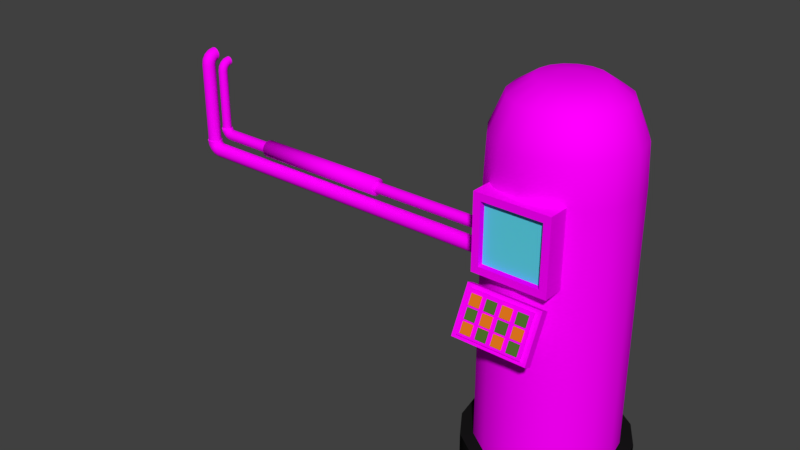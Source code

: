 # Source: wall_pipes1.blend  (saved by Blender 2.78.0; exported with 4.5.12 LTS)
import bpy
from mathutils import Matrix  # noqa: F401  (used for matrix-valued properties, if any)

bpy.ops.wm.read_factory_settings(use_empty=True)
scene = bpy.context.scene
scene.name = 'Scene'

# ---- collections
col_collection_1 = bpy.data.collections.new('Collection 1'); scene.collection.children.link(col_collection_1)

# ---- images (referenced by path relative to the original .blend; pixels are not part of the script)
import os
ASSET_DIR = os.environ.get("B2B_ASSET_DIR", "")  # directory of the original .blend (textures are referenced by path, not embedded)
HERE = os.path.dirname(os.path.abspath(__file__))  # packed textures are extracted next to this script under _unpacked/

def load_image(name, relpath, width, height, colorspace="sRGB"):
    """Load a texture the original file referenced (path relative to the .blend, or extracted next to this script)."""
    p = next((c for c in (os.path.join(HERE, relpath), os.path.join(ASSET_DIR, relpath)) if relpath and os.path.exists(c)), "")
    if p:
        img = bpy.data.images.load(p, check_existing=True)
        img.name = name
    else:  # same state as the original file: an image datablock whose file is absent (Cycles renders it pink)
        img = bpy.data.images.new(name, width, height)
        img.source = "FILE"
        img.filepath = "//" + (relpath or name)
    img.colorspace_settings.name = colorspace
    return img
img_metal_texture_4_jpg = load_image('Metal texture 4.jpg', 'Metal texture 4.jpg', 1024, 1024, 'sRGB')
img_metal_texture_3_jpg = load_image('Metal texture 3.jpg', 'Metal texture 3.jpg', 1024, 1024, 'sRGB')

# ---- materials (node trees are filled in below, after node groups)
mat_pot2 = bpy.data.materials.new('POT2')
mat_pot2.alpha_threshold = 0.0
mat_pot2.roughness = 0.5
mat_orange = bpy.data.materials.new('Orange')
mat_orange.alpha_threshold = 0.0
mat_orange.roughness = 0.5
mat_blue_glow = bpy.data.materials.new('Blue glow')
mat_blue_glow.alpha_threshold = 0.0
mat_blue_glow.roughness = 0.5
mat_metal_4 = bpy.data.materials.new('metal 4')
mat_metal_4.alpha_threshold = 0.0
mat_metal_4.roughness = 0.5
mat_black_metal = bpy.data.materials.new('Black Metal')
mat_black_metal.alpha_threshold = 0.0
mat_black_metal.roughness = 0.5
mat_metal_3 = bpy.data.materials.new('metal 3')
mat_metal_3.alpha_threshold = 0.0
mat_metal_3.roughness = 0.5

# ---- node groups
ng_auto_smooth = bpy.data.node_groups.new('Auto Smooth', 'GeometryNodeTree')
_s = ng_auto_smooth.interface.new_socket(name='Geometry', in_out='OUTPUT', socket_type='NodeSocketGeometry')
_s = ng_auto_smooth.interface.new_socket(name='Geometry', in_out='INPUT', socket_type='NodeSocketGeometry')
_s = ng_auto_smooth.interface.new_socket(name='Angle', in_out='INPUT', socket_type='NodeSocketFloat')
_s.subtype = 'ANGLE'
_s.min_value = 0.0
_s.max_value = 3.142
ng_auto_smooth.is_modifier = True
_N = ng_auto_smooth.nodes; _L = ng_auto_smooth.links
n0 = _N.new('NodeGroupOutput'); n0.name = 'Group Output'; n0.location = (480, -100)
n1 = _N.new('NodeGroupInput'); n1.name = 'Group Input'; n1.location = (-420, -300)
n2 = _N.new('NodeGroupInput'); n2.name = 'Group Input.001'; n2.location = (-60, -100)
n3 = _N.new('GeometryNodeSetShadeSmooth'); n3.name = 'Set Shade Smooth'; n3.location = (120, -100)
n3.domain = 'EDGE'
n4 = _N.new('GeometryNodeSetShadeSmooth'); n4.name = 'Set Shade Smooth.001'; n4.location = (300, -100)
n5 = _N.new('GeometryNodeInputMeshEdgeAngle'); n5.name = 'Edge Angle'; n5.location = (-420, -220)
n6 = _N.new('GeometryNodeInputEdgeSmooth'); n6.name = 'Is Edge Smooth'; n6.location = (-60, -160)
n7 = _N.new('GeometryNodeInputShadeSmooth'); n7.name = 'Is Face Smooth'; n7.location = (-240, -340)
n8 = _N.new('FunctionNodeBooleanMath'); n8.name = 'Boolean Math'; n8.location = (-60, -220)
n9 = _N.new('FunctionNodeCompare'); n9.name = 'Compare'; n9.location = (-240, -180)
n9.operation = 'LESS_EQUAL'
_L.new(n5.outputs[0], n9.inputs[0])
_L.new(n4.outputs[0], n0.inputs[0])
_L.new(n1.outputs[1], n9.inputs[1])
_L.new(n9.outputs[0], n8.inputs[0])
_L.new(n7.outputs[0], n8.inputs[1])
_L.new(n2.outputs[0], n3.inputs[0])
_L.new(n6.outputs[0], n3.inputs[1])
_L.new(n3.outputs[0], n4.inputs[0])
_L.new(n8.outputs[0], n3.inputs[2])
n0.is_active_output = True

# ---- material node trees
mat_pot2.use_nodes = True; mat_pot2.node_tree.nodes.clear()
_N = mat_pot2.node_tree.nodes; _L = mat_pot2.node_tree.links
n0 = _N.new('ShaderNodeOutputMaterial'); n0.name = 'Material Output'; n0.location = (300, 300)
n1 = _N.new('ShaderNodeBsdfDiffuse'); n1.name = 'Diffuse BSDF'; n1.location = (10, 300)
n1.inputs[0].default_value = (0.08296, 0.1789, 0.02662, 1.0)
_L.new(n1.outputs[0], n0.inputs[0])
n0.is_active_output = True
mat_orange.use_nodes = True; mat_orange.node_tree.nodes.clear()
_N = mat_orange.node_tree.nodes; _L = mat_orange.node_tree.links
n0 = _N.new('ShaderNodeOutputMaterial'); n0.name = 'Material Output'; n0.location = (300, 300)
n1 = _N.new('ShaderNodeBsdfDiffuse'); n1.name = 'Diffuse BSDF'; n1.location = (10, 300)
n1.inputs[0].default_value = (0.8, 0.1933, 0.01291, 1.0)
_L.new(n1.outputs[0], n0.inputs[0])
n0.is_active_output = True
mat_blue_glow.use_nodes = True; mat_blue_glow.node_tree.nodes.clear()
_N = mat_blue_glow.node_tree.nodes; _L = mat_blue_glow.node_tree.links
n0 = _N.new('ShaderNodeOutputMaterial'); n0.name = 'Material Output'; n0.location = (300, 300)
n1 = _N.new('ShaderNodeBsdfDiffuse'); n1.name = 'Diffuse BSDF'; n1.location = (10, 300)
n1.inputs[0].default_value = (0.1051, 0.6683, 0.8, 1.0)
_L.new(n1.outputs[0], n0.inputs[0])
n0.is_active_output = True
mat_metal_4.use_nodes = True; mat_metal_4.node_tree.nodes.clear()
_N = mat_metal_4.node_tree.nodes; _L = mat_metal_4.node_tree.links
n0 = _N.new('ShaderNodeOutputMaterial'); n0.name = 'Material Output'; n0.location = (300, 300)
n1 = _N.new('ShaderNodeBsdfDiffuse'); n1.name = 'Diffuse BSDF'; n1.location = (10, 300)
n2 = _N.new('ShaderNodeTexImage'); n2.name = 'Image Texture'; n2.location = (-180, 300)
n2.width = 140
n2.image = img_metal_texture_4_jpg
_L.new(n1.outputs[0], n0.inputs[0])
_L.new(n2.outputs[0], n1.inputs[0])
n0.is_active_output = True
mat_black_metal.use_nodes = True; mat_black_metal.node_tree.nodes.clear()
_N = mat_black_metal.node_tree.nodes; _L = mat_black_metal.node_tree.links
n0 = _N.new('ShaderNodeOutputMaterial'); n0.name = 'Material Output'; n0.location = (300, 300)
n1 = _N.new('ShaderNodeBsdfDiffuse'); n1.name = 'Diffuse BSDF'; n1.location = (10, 300)
n1.inputs[0].default_value = (0.009018, 0.009018, 0.009018, 1.0)
_L.new(n1.outputs[0], n0.inputs[0])
n0.is_active_output = True
mat_metal_3.use_nodes = True; mat_metal_3.node_tree.nodes.clear()
_N = mat_metal_3.node_tree.nodes; _L = mat_metal_3.node_tree.links
n0 = _N.new('ShaderNodeOutputMaterial'); n0.name = 'Material Output'; n0.location = (300, 300)
n1 = _N.new('ShaderNodeBsdfDiffuse'); n1.name = 'Diffuse BSDF'; n1.location = (10, 300)
n2 = _N.new('ShaderNodeTexImage'); n2.name = 'Image Texture'; n2.location = (-180, 300)
n2.width = 140
n2.image = img_metal_texture_3_jpg
_L.new(n1.outputs[0], n0.inputs[0])
_L.new(n2.outputs[0], n1.inputs[0])
n0.is_active_output = True

# ---- world
world_world = bpy.data.worlds.new('World'); scene.world = world_world
world_world.color = (0.05088, 0.05088, 0.05088)
world_world.use_sun_shadow = False
world_world.sun_shadow_jitter_overblur = 0.0
world_world.cycles.sampling_method = 'MANUAL'

# ---- meshes
me_cube_020 = bpy.data.meshes.new('Cube.020')
me_cube_020.from_pydata([(-1.0, -1.0, -3.4), (-1.0, -1.0, -1.4), (-1.0, 1.0, -3.4), (-1.0, 1.0, -1.4), (1.0, -1.0, -3.4), (1.0, -1.0, -1.4), (1.0, 1.0, -3.4), (1.0, 1.0, -1.4), (2.0, -1.0, -1.0), (2.0, -1.0, 1.0), (2.0, 1.0, -1.0), (2.0, 1.0, 1.0), (4.0, -1.0, -1.0), (4.0, -1.0, 1.0), (4.0, 1.0, -1.0), (4.0, 1.0, 1.0), (2.0, -1.0, -5.8), (2.0, -1.0, -3.8), (2.0, 1.0, -5.8), (2.0, 1.0, -3.8), (4.0, -1.0, -5.8), (4.0, -1.0, -3.8), (4.0, 1.0, -5.8), (4.0, 1.0, -3.8), (5.0, -1.0, -3.4), (5.0, -1.0, -1.4), (5.0, 1.0, -3.4), (5.0, 1.0, -1.4), (7.0, -1.0, -3.4), (7.0, -1.0, -1.4), (7.0, 1.0, -3.4), (7.0, 1.0, -1.4), (8.0, -1.0, -1.0), (8.0, -1.0, 1.0), (8.0, 1.0, -1.0), (8.0, 1.0, 1.0), (10.0, -1.0, -1.0), (10.0, -1.0, 1.0), (10.0, 1.0, -1.0), (10.0, 1.0, 1.0), (8.0, -1.0, -5.8), (8.0, -1.0, -3.8), (8.0, 1.0, -5.8), (8.0, 1.0, -3.8), (10.0, -1.0, -5.8), (10.0, -1.0, -3.8), (10.0, 1.0, -5.8), (10.0, 1.0, -3.8)], [], [(0, 1, 3, 2), (2, 3, 7, 6), (6, 7, 5, 4), (4, 5, 1, 0), (2, 6, 4, 0), (7, 3, 1, 5), (8, 9, 11, 10), (10, 11, 15, 14), (14, 15, 13, 12), (12, 13, 9, 8), (10, 14, 12, 8), (15, 11, 9, 13), (16, 17, 19, 18), (18, 19, 23, 22), (22, 23, 21, 20), (20, 21, 17, 16), (18, 22, 20, 16), (24, 25, 27, 26), (26, 27, 31, 30), (30, 31, 29, 28), (28, 29, 25, 24), (26, 30, 28, 24), (31, 27, 25, 29), (32, 33, 35, 34), (34, 35, 39, 38), (38, 39, 37, 36), (36, 37, 33, 32), (34, 38, 36, 32), (39, 35, 33, 37), (40, 41, 43, 42), (42, 43, 47, 46), (46, 47, 45, 44), (44, 45, 41, 40), (42, 46, 44, 40), (47, 43, 41, 45)])
me_cube_020.materials.append(mat_pot2)
me_cube_020.use_remesh_preserve_volume = False
me_cube_020.use_remesh_preserve_attributes = False
me_cube_020.use_mirror_vertex_groups = False
me_cube_020.update()
me_cube_009 = bpy.data.meshes.new('Cube.009')
me_cube_009.from_pydata([(-1.0, -1.0, -1.0), (-1.0, -1.0, 1.0), (-1.0, 1.0, -1.0), (-1.0, 1.0, 1.0), (1.0, -1.0, -1.0), (1.0, -1.0, 1.0), (1.0, 1.0, -1.0), (1.0, 1.0, 1.0), (-1.0, -1.0, -5.8), (-1.0, -1.0, -3.8), (-1.0, 1.0, -5.8), (-1.0, 1.0, -3.8), (1.0, -1.0, -5.8), (1.0, -1.0, -3.8), (1.0, 1.0, -5.8), (1.0, 1.0, -3.8), (2.0, -1.0, -3.4), (2.0, -1.0, -1.4), (2.0, 1.0, -3.4), (2.0, 1.0, -1.4), (4.0, -1.0, -3.4), (4.0, -1.0, -1.4), (4.0, 1.0, -3.4), (4.0, 1.0, -1.4), (2.0, -1.0, -3.8), (2.0, 1.0, -3.8), (4.0, -1.0, -3.8), (4.0, 1.0, -3.8), (5.0, -1.0, -1.0), (5.0, -1.0, 1.0), (5.0, 1.0, -1.0), (5.0, 1.0, 1.0), (7.0, -1.0, -1.0), (7.0, -1.0, 1.0), (7.0, 1.0, -1.0), (7.0, 1.0, 1.0), (5.0, -1.0, -5.8), (5.0, -1.0, -3.8), (5.0, 1.0, -5.8), (5.0, 1.0, -3.8), (7.0, -1.0, -5.8), (7.0, -1.0, -3.8), (7.0, 1.0, -5.8), (7.0, 1.0, -3.8), (8.0, -1.0, -3.4), (8.0, -1.0, -1.4), (8.0, 1.0, -3.4), (8.0, 1.0, -1.4), (10.0, -1.0, -3.4), (10.0, -1.0, -1.4), (10.0, 1.0, -3.4), (10.0, 1.0, -1.4)], [], [(0, 1, 3, 2), (2, 3, 7, 6), (6, 7, 5, 4), (4, 5, 1, 0), (2, 6, 4, 0), (7, 3, 1, 5), (8, 9, 11, 10), (10, 11, 15, 14), (14, 15, 13, 12), (12, 13, 9, 8), (10, 14, 12, 8), (15, 11, 9, 13), (16, 17, 19, 18), (18, 19, 23, 22), (22, 23, 21, 20), (20, 21, 17, 16), (18, 22, 20, 16), (23, 19, 17, 21), (27, 25, 24, 26), (28, 29, 31, 30), (30, 31, 35, 34), (34, 35, 33, 32), (32, 33, 29, 28), (30, 34, 32, 28), (35, 31, 29, 33), (36, 37, 39, 38), (38, 39, 43, 42), (42, 43, 41, 40), (40, 41, 37, 36), (38, 42, 40, 36), (43, 39, 37, 41), (44, 45, 47, 46), (46, 47, 51, 50), (50, 51, 49, 48), (48, 49, 45, 44), (46, 50, 48, 44), (51, 47, 45, 49)])
me_cube_009.materials.append(mat_orange)
me_cube_009.use_remesh_preserve_volume = False
me_cube_009.use_remesh_preserve_attributes = False
me_cube_009.use_mirror_vertex_groups = False
me_cube_009.update()
me_cube_006 = bpy.data.meshes.new('Cube.006')
me_cube_006.from_pydata([(-0.8058, -0.1982, -0.8058), (-0.8058, -0.1982, 0.8058), (0.8058, -0.1982, 0.8058), (0.8058, -0.1982, -0.8058)], [], [(3, 2, 1, 0)])
me_cube_006.polygons.foreach_set('use_smooth', [True] * 1)
_k = set([(0, 1), (0, 3), (1, 2), (2, 3)])
me_cube_006.attributes.new('sharp_edge', 'BOOLEAN', 'EDGE').data.foreach_set('value', [ (min(e.vertices), max(e.vertices)) in _k for e in me_cube_006.edges])
_k = {(0, 1): 1.0, (2, 3): 1.0, (0, 3): 1.0, (1, 2): 1.0}
me_cube_006.attributes.new('crease_edge', 'FLOAT', 'EDGE').data.foreach_set('value', [_k.get((min(e.vertices), max(e.vertices)), 0.0) for e in me_cube_006.edges])
me_cube_006.materials.append(mat_blue_glow)
me_cube_006.use_remesh_preserve_volume = False
me_cube_006.use_remesh_preserve_attributes = False
me_cube_006.use_mirror_vertex_groups = False
me_cube_006.update()
me_cube_005 = bpy.data.meshes.new('Cube.005')
me_cube_005.from_pydata([(-1.0, -1.0, -1.0), (-1.0, -1.0, 1.0), (-1.0, 1.0, -1.0), (-1.0, 1.0, 1.0), (1.0, -1.0, -1.0), (1.0, -1.0, 1.0), (1.0, 1.0, -1.0), (1.0, 1.0, 1.0), (-0.8572, -1.0, -0.8572), (-0.8572, -1.0, 0.8572), (0.8572, -1.0, 0.8572), (0.8572, -1.0, -0.8572), (-0.8572, -1.476, -0.8572), (-0.8572, -1.476, 0.8572), (0.8572, -1.476, 0.8572), (0.8572, -1.476, -0.8572), (-0.5282, 1.0, 0.5282), (-0.5282, 1.0, -0.5282), (0.5282, 1.0, -0.5282), (0.5282, 1.0, 0.5282), (-0.5282, 9.156, 0.5282), (-0.5282, 9.156, -0.5282), (0.5282, 9.156, -0.5282), (0.5282, 9.156, 0.5282)], [], [(0, 1, 3, 2), (7, 6, 18, 19), (6, 7, 5, 4), (5, 1, 9, 10), (2, 6, 4, 0), (7, 3, 1, 5), (10, 9, 13, 14), (4, 5, 10, 11), (1, 0, 8, 9), (0, 4, 11, 8), (15, 14, 13, 12), (11, 10, 14, 15), (8, 11, 15, 12), (9, 8, 12, 13), (16, 19, 23, 20), (6, 2, 17, 18), (3, 7, 19, 16), (2, 3, 16, 17), (21, 20, 23, 22), (17, 16, 20, 21), (19, 18, 22, 23), (18, 17, 21, 22)])
_uv = me_cube_005.uv_layers.new(name='UVMap')
_uv.uv.foreach_set('vector', [0.7397, 0.9428, 0.5021, 0.9428, 0.5021, 0.7071, 0.7397, 0.7071, 0.5021, 0.2357, 0.7397, 0.2357, 0.6836, 0.2913, 0.5581, 0.2913, 0.7397, 0.2357, 0.5021, 0.2357, 0.5021, 6.322e-08, 0.7397, 0.0, 0.5021, 0.4714, 0.7397, 0.4714, 0.7227, 0.4883, 0.519, 0.4883, 0.9773, 0.4714, 0.7397, 0.4714, 0.7397, 0.2357, 0.9773, 0.2357, 0.9773, 0.0, 0.9773, 0.2357, 0.7397, 0.2357, 0.7397, 3.512e-08, 0.9218, 0.6735, 0.9218, 0.8755, 0.8652, 0.8755, 0.8652, 0.6735, 0.5021, 0.7071, 0.5021, 0.4714, 0.519, 0.4883, 0.519, 0.6903, 0.7397, 0.4714, 0.7397, 0.7071, 0.7227, 0.6903, 0.7227, 0.4883, 0.7397, 0.7071, 0.5021, 0.7071, 0.519, 0.6903, 0.7227, 0.6903, 0.7397, 0.6735, 0.7397, 0.4714, 0.9434, 0.4714, 0.9434, 0.6735, 0.7963, 0.798, 0.7963, 1.0, 0.7397, 1.0, 0.7397, 0.798, 0.9784, 0.6735, 0.9784, 0.8755, 0.9218, 0.8755, 0.9218, 0.6735, 0.9434, 0.6735, 0.9434, 0.4714, 1.0, 0.4714, 1.0, 0.6735, 0.3766, 0.0, 0.5021, 0.0, 0.5021, 0.9612, 0.3766, 0.9612, 0.7397, 0.2357, 0.7397, 0.4714, 0.6836, 0.4158, 0.6836, 0.2913, 0.5021, 0.4714, 0.5021, 0.2357, 0.5581, 0.2913, 0.5581, 0.4158, 0.7397, 0.4714, 0.5021, 0.4714, 0.5581, 0.4158, 0.6836, 0.4158, 0.8652, 0.798, 0.7397, 0.798, 0.7397, 0.6735, 0.8652, 0.6735, 0.251, 0.9612, 0.1255, 0.9612, 0.1255, 0.0, 0.251, 0.0, 0.0, 4.215e-08, 0.1255, 0.0, 0.1255, 0.9612, 2.974e-07, 0.9612, 0.3766, 0.9612, 0.251, 0.9612, 0.251, 0.0, 0.3766, 0.0])
me_cube_005.materials.append(mat_metal_4)
me_cube_005.use_remesh_preserve_volume = False
me_cube_005.use_remesh_preserve_attributes = False
me_cube_005.use_mirror_vertex_groups = False
me_cube_005.update()
me_cube_004 = bpy.data.meshes.new('Cube.004')
me_cube_004.from_pydata([(-1.0, -0.4827, -1.0), (-1.0, -0.4827, 1.0), (-1.0, 1.0, -1.0), (-1.0, 1.0, 1.0), (1.0, -0.4827, -1.0), (1.0, -0.4827, 1.0), (1.0, 1.0, -1.0), (1.0, 1.0, 1.0), (-0.8058, -0.4827, -0.8058), (-0.8058, -0.4827, 0.8058), (0.8058, -0.4827, 0.8058), (0.8058, -0.4827, -0.8058), (-0.8058, -0.1982, -0.8058), (-0.8058, -0.1982, 0.8058), (0.8058, -0.1982, 0.8058), (0.8058, -0.1982, -0.8058)], [], [(0, 1, 3, 2), (6, 7, 5, 4), (5, 1, 9, 10), (2, 6, 4, 0), (7, 3, 1, 5), (10, 9, 13, 14), (4, 5, 10, 11), (1, 0, 8, 9), (0, 4, 11, 8), (11, 10, 14, 15), (8, 11, 15, 12), (9, 8, 12, 13)])
me_cube_004.polygons.foreach_set('use_smooth', [True] * 12)
_k = set([(0, 1), (0, 2), (0, 4), (1, 3), (1, 5), (2, 3), (2, 6), (3, 7), (4, 5), (4, 6), (5, 7), (6, 7), (8, 9), (8, 11), (9, 10), (10, 11), (12, 13), (12, 15), (13, 14), (14, 15)])
me_cube_004.attributes.new('sharp_edge', 'BOOLEAN', 'EDGE').data.foreach_set('value', [ (min(e.vertices), max(e.vertices)) in _k for e in me_cube_004.edges])
_k = {(0, 2): 1.0, (0, 1): 1.0, (1, 3): 1.0, (2, 3): 1.0, (2, 6): 1.0, (3, 7): 1.0, (6, 7): 1.0, (4, 6): 1.0, (5, 7): 1.0, (4, 5): 1.0, (0, 4): 1.0, (1, 5): 1.0, (8, 9): 1.0, (10, 11): 1.0, (8, 11): 1.0, (9, 10): 1.0, (12, 13): 1.0, (14, 15): 1.0, (12, 15): 1.0, (13, 14): 1.0}
me_cube_004.attributes.new('crease_edge', 'FLOAT', 'EDGE').data.foreach_set('value', [_k.get((min(e.vertices), max(e.vertices)), 0.0) for e in me_cube_004.edges])
_uv = me_cube_004.uv_layers.new(name='UVMap')
_uv.uv.foreach_set('vector', [7.202e-08, 1.0, 0.0, 0.5, 0.2986, 0.5, 0.2986, 1.0, 0.4028, 0.5, 0.4028, 1.788e-07, 0.7014, 0.0, 0.7014, 0.5, 0.0, 5.96e-08, 0.4028, 0.0, 0.3637, 0.04855, 0.03911, 0.04855, 0.7014, 1.0, 0.7014, 0.5, 1.0, 0.5, 1.0, 1.0, 1.0, 0.0, 1.0, 0.5, 0.7014, 0.5, 0.7014, 4.47e-08, 0.7014, 0.5, 0.7014, 0.9029, 0.6441, 0.9029, 0.6441, 0.5, 4.802e-08, 0.5, 0.0, 5.96e-08, 0.03911, 0.04855, 0.03911, 0.4514, 0.4028, 0.0, 0.4028, 0.5, 0.3637, 0.4514, 0.3637, 0.04855, 0.4028, 0.5, 4.802e-08, 0.5, 0.03911, 0.4514, 0.3637, 0.4514, 0.2986, 0.9029, 0.2986, 0.5, 0.3559, 0.5, 0.3559, 0.9029, 0.5868, 0.9029, 0.5868, 0.5, 0.6441, 0.5, 0.6441, 0.9029, 0.5295, 0.9029, 0.5295, 0.5, 0.5868, 0.5, 0.5868, 0.9029])
me_cube_004.materials.append(mat_metal_4)
me_cube_004.use_remesh_preserve_volume = False
me_cube_004.use_remesh_preserve_attributes = False
me_cube_004.use_mirror_vertex_groups = False
me_cube_004.update()
me_cylinder_011 = bpy.data.meshes.new('Cylinder.011')
me_cylinder_011.from_pydata([(0.0, 1.0, -1.0), (0.0, 1.0, 1.0), (0.3827, 0.9239, -1.0), (0.3827, 0.9239, 1.0), (0.7071, 0.7071, -1.0), (0.7071, 0.7071, 1.0), (0.9239, 0.3827, -1.0), (0.9239, 0.3827, 1.0), (1.0, -4.371e-08, -1.0), (1.0, -4.371e-08, 1.0), (0.9239, -0.3827, -1.0), (0.9239, -0.3827, 1.0), (0.7071, -0.7071, -1.0), (0.7071, -0.7071, 1.0), (0.3827, -0.9239, -1.0), (0.3827, -0.9239, 1.0), (1.51e-07, -1.0, -1.0), (1.51e-07, -1.0, 1.0), (-0.3827, -0.9239, -1.0), (-0.3827, -0.9239, 1.0), (-0.7071, -0.7071, -1.0), (-0.7071, -0.7071, 1.0), (-0.9239, -0.3827, -1.0), (-0.9239, -0.3827, 1.0), (-1.0, 1.192e-08, -1.0), (-1.0, 1.192e-08, 1.0), (-0.9239, 0.3827, -1.0), (-0.9239, 0.3827, 1.0), (-0.7071, 0.7071, -1.0), (-0.7071, 0.7071, 1.0), (-0.3827, 0.9239, -1.0), (-0.3827, 0.9239, 1.0), (0.3237, 0.7814, 1.0), (5.744e-09, 0.8458, 1.0), (0.5981, 0.5981, 1.0), (0.7814, 0.3237, 1.0), (0.8458, -3.525e-08, 1.0), (0.7814, -0.3237, 1.0), (0.5981, -0.5981, 1.0), (0.3237, -0.7814, 1.0), (1.335e-07, -0.8458, 1.0), (-0.3237, -0.7814, 1.0), (-0.5981, -0.5981, 1.0), (-0.7814, -0.3237, 1.0), (-0.8458, 1.181e-08, 1.0), (-0.7814, 0.3237, 1.0), (-0.5981, 0.5981, 1.0), (-0.3237, 0.7814, 1.0)], [], [(0, 1, 3, 2), (2, 3, 5, 4), (4, 5, 7, 6), (6, 7, 9, 8), (8, 9, 11, 10), (10, 11, 13, 12), (12, 13, 15, 14), (14, 15, 17, 16), (16, 17, 19, 18), (18, 19, 21, 20), (20, 21, 23, 22), (22, 23, 25, 24), (24, 25, 27, 26), (26, 27, 29, 28), (11, 9, 36, 37), (28, 29, 31, 30), (30, 31, 1, 0), (21, 19, 41, 42), (31, 29, 46, 47), (7, 5, 34, 35), (17, 15, 39, 40), (3, 1, 33, 32), (27, 25, 44, 45), (13, 11, 37, 38), (23, 21, 42, 43), (1, 31, 47, 33), (9, 7, 35, 36), (19, 17, 40, 41), (29, 27, 45, 46), (5, 3, 32, 34), (15, 13, 38, 39), (25, 23, 43, 44)])
me_cylinder_011.polygons.foreach_set('use_smooth', [True] * 32)
_k = set([(0, 2), (0, 30), (1, 3), (1, 31), (2, 4), (3, 5), (4, 6), (5, 7), (6, 8), (7, 9), (8, 10), (9, 11), (10, 12), (11, 13), (12, 14), (13, 15), (14, 16), (15, 17), (16, 18), (17, 19), (18, 20), (19, 21), (20, 22), (21, 23), (22, 24), (23, 25), (24, 26), (25, 27), (26, 28), (27, 29), (28, 30), (29, 31), (32, 33), (32, 34), (33, 47), (34, 35), (35, 36), (36, 37), (37, 38), (38, 39), (39, 40), (40, 41), (41, 42), (42, 43), (43, 44), (44, 45), (45, 46), (46, 47)])
me_cylinder_011.attributes.new('sharp_edge', 'BOOLEAN', 'EDGE').data.foreach_set('value', [ (min(e.vertices), max(e.vertices)) in _k for e in me_cylinder_011.edges])
_k = {(0, 2): 1.0, (1, 3): 1.0, (2, 4): 1.0, (3, 5): 1.0, (4, 6): 1.0, (5, 7): 1.0, (6, 8): 1.0, (7, 9): 1.0, (8, 10): 1.0, (9, 11): 1.0, (10, 12): 1.0, (11, 13): 1.0, (12, 14): 1.0, (13, 15): 1.0, (14, 16): 1.0, (15, 17): 1.0, (16, 18): 1.0, (17, 19): 1.0, (18, 20): 1.0, (19, 21): 1.0, (20, 22): 1.0, (21, 23): 1.0, (22, 24): 1.0, (23, 25): 1.0, (24, 26): 1.0, (25, 27): 1.0, (26, 28): 1.0, (27, 29): 1.0, (28, 30): 1.0, (29, 31): 1.0, (0, 30): 1.0, (1, 31): 1.0, (32, 33): 1.0, (32, 34): 1.0, (34, 35): 1.0, (35, 36): 1.0, (36, 37): 1.0, (37, 38): 1.0, (38, 39): 1.0, (39, 40): 1.0, (40, 41): 1.0, (41, 42): 1.0, (42, 43): 1.0, (43, 44): 1.0, (44, 45): 1.0, (45, 46): 1.0, (46, 47): 1.0, (33, 47): 1.0}
me_cylinder_011.attributes.new('crease_edge', 'FLOAT', 'EDGE').data.foreach_set('value', [_k.get((min(e.vertices), max(e.vertices)), 0.0) for e in me_cylinder_011.edges])
me_cylinder_011.materials.append(mat_black_metal)
me_cylinder_011.use_remesh_preserve_volume = False
me_cylinder_011.use_remesh_preserve_attributes = False
me_cylinder_011.use_mirror_vertex_groups = False
me_cylinder_011.update()
me_cylinder_010 = bpy.data.meshes.new('Cylinder.010')
me_cylinder_010.from_pydata([(0.3237, 0.7814, 1.0), (5.744e-09, 0.8458, 1.0), (0.5981, 0.5981, 1.0), (0.7814, 0.3237, 1.0), (0.8458, -3.525e-08, 1.0), (0.7814, -0.3237, 1.0), (0.5981, -0.5981, 1.0), (0.3237, -0.7814, 1.0), (1.335e-07, -0.8458, 1.0), (-0.3237, -0.7814, 1.0), (-0.5981, -0.5981, 1.0), (-0.7814, -0.3237, 1.0), (-0.8458, 1.181e-08, 1.0), (-0.7814, 0.3237, 1.0), (-0.5981, 0.5981, 1.0), (-0.3237, 0.7814, 1.0), (0.3237, 0.7814, 24.44), (5.744e-09, 0.8458, 24.44), (0.5981, 0.5981, 24.44), (0.7814, 0.3237, 24.44), (0.8458, -3.525e-08, 24.44), (0.7814, -0.3237, 24.44), (0.5981, -0.5981, 24.44), (0.3237, -0.7814, 24.44), (1.335e-07, -0.8458, 24.44), (-0.3237, -0.7814, 24.44), (-0.5981, -0.5981, 24.44), (-0.7814, -0.3237, 24.44), (-0.8458, 1.181e-08, 24.44), (-0.7814, 0.3237, 24.44), (-0.5981, 0.5981, 24.44), (-0.3237, 0.7814, 24.44), (0.3152, 0.7611, 28.13), (7.245e-09, 0.8238, 28.13), (0.5825, 0.5825, 28.13), (0.7611, 0.3152, 28.13), (0.8238, -3.414e-08, 28.13), (0.7611, -0.3152, 28.13), (0.5825, -0.5825, 28.13), (0.3152, -0.7611, 28.13), (1.316e-07, -0.8238, 28.13), (-0.3152, -0.7611, 28.13), (-0.5825, -0.5825, 28.13), (-0.7611, -0.3152, 28.13), (-0.8238, 1.17e-08, 28.13), (-0.7611, 0.3152, 28.13), (-0.5825, 0.5825, 28.13), (-0.3152, 0.7611, 28.13), (0.2502, 0.6041, 31.12), (3.219e-07, 0.6539, 31.12), (0.4624, 0.4624, 31.12), (0.6041, 0.2502, 31.12), (0.6539, -2.71e-08, 31.12), (0.6041, -0.2502, 31.12), (0.4624, -0.4624, 31.12), (0.2502, -0.6041, 31.12), (4.206e-07, -0.6539, 31.12), (-0.2502, -0.6041, 31.12), (-0.4624, -0.4624, 31.12), (-0.6041, -0.2502, 31.12), (-0.6539, 9.284e-09, 31.12), (-0.6041, 0.2502, 31.12), (-0.4624, 0.4624, 31.12), (-0.2502, 0.6041, 31.12), (0.1456, 0.3514, 32.44), (3.392e-07, 0.3804, 32.44), (0.269, 0.269, 32.44), (0.3514, 0.1456, 32.44), (0.3804, -1.576e-08, 32.44), (0.3514, -0.1456, 32.44), (0.269, -0.269, 32.44), (0.1456, -0.3514, 32.44), (3.966e-07, -0.3804, 32.44), (-0.1456, -0.3514, 32.44), (-0.269, -0.269, 32.44), (-0.3514, -0.1456, 32.44), (-0.3804, 5.4e-09, 32.44), (-0.3514, 0.1456, 32.44), (-0.269, 0.269, 32.44), (-0.1456, 0.3514, 32.44), (0.05624, 0.1358, 32.66), (3.551e-07, 0.147, 32.66), (0.1039, 0.1039, 32.66), (0.1358, 0.05624, 32.66), (0.147, -1.066e-08, 32.66), (0.1358, -0.05624, 32.66), (0.1039, -0.1039, 32.66), (0.05624, -0.1358, 32.66), (3.773e-07, -0.147, 32.66), (-0.05624, -0.1358, 32.66), (-0.1039, -0.1039, 32.66), (-0.1358, -0.05624, 32.66), (-0.147, -2.486e-09, 32.66), (-0.1358, 0.05624, 32.66), (-0.1039, 0.1039, 32.66), (-0.05624, 0.1358, 32.66)], [], [(4, 3, 19, 20), (25, 24, 40, 41), (12, 11, 27, 28), (5, 4, 20, 21), (13, 12, 28, 29), (6, 5, 21, 22), (14, 13, 29, 30), (7, 6, 22, 23), (15, 14, 30, 31), (8, 7, 23, 24), (0, 1, 17, 16), (1, 15, 31, 17), (9, 8, 24, 25), (2, 0, 16, 18), (10, 9, 25, 26), (3, 2, 18, 19), (11, 10, 26, 27), (46, 45, 61, 62), (18, 16, 32, 34), (26, 25, 41, 42), (19, 18, 34, 35), (27, 26, 42, 43), (20, 19, 35, 36), (28, 27, 43, 44), (21, 20, 36, 37), (29, 28, 44, 45), (22, 21, 37, 38), (30, 29, 45, 46), (23, 22, 38, 39), (31, 30, 46, 47), (24, 23, 39, 40), (16, 17, 33, 32), (17, 31, 47, 33), (60, 59, 75, 76), (39, 38, 54, 55), (47, 46, 62, 63), (40, 39, 55, 56), (32, 33, 49, 48), (33, 47, 63, 49), (41, 40, 56, 57), (34, 32, 48, 50), (42, 41, 57, 58), (35, 34, 50, 51), (43, 42, 58, 59), (36, 35, 51, 52), (44, 43, 59, 60), (37, 36, 52, 53), (45, 44, 60, 61), (38, 37, 53, 54), (66, 64, 80, 82), (53, 52, 68, 69), (61, 60, 76, 77), (54, 53, 69, 70), (62, 61, 77, 78), (55, 54, 70, 71), (63, 62, 78, 79), (56, 55, 71, 72), (48, 49, 65, 64), (49, 63, 79, 65), (57, 56, 72, 73), (50, 48, 64, 66), (58, 57, 73, 74), (51, 50, 66, 67), (59, 58, 74, 75), (52, 51, 67, 68), (80, 81, 95, 94, 93, 92, 91, 90, 89, 88, 87, 86, 85, 84, 83, 82), (74, 73, 89, 90), (67, 66, 82, 83), (75, 74, 90, 91), (68, 67, 83, 84), (76, 75, 91, 92), (69, 68, 84, 85), (77, 76, 92, 93), (70, 69, 85, 86), (78, 77, 93, 94), (71, 70, 86, 87), (79, 78, 94, 95), (72, 71, 87, 88), (64, 65, 81, 80), (65, 79, 95, 81), (73, 72, 88, 89)])
me_cylinder_010.polygons.foreach_set('use_smooth', [True] * 81)
_uv = me_cylinder_010.uv_layers.new(name='UVMap')
_uv.uv.foreach_set('vector', [0.5877, 0.0004532, 0.6294, 0.000548, 0.6217, 0.7154, 0.581, 0.715, 0.3788, 0.7143, 0.4192, 0.7143, 0.4176, 0.8438, 0.3817, 0.8438, 0.254, 5.868e-05, 0.2957, 6.339e-05, 0.298, 0.7145, 0.2575, 0.7146, 0.546, 0.0003592, 0.5877, 0.0004532, 0.581, 0.715, 0.5405, 0.7147, 0.2123, 5.475e-05, 0.254, 5.868e-05, 0.2575, 0.7146, 0.2169, 0.7149, 0.5043, 0.0002662, 0.546, 0.0003592, 0.5405, 0.7147, 0.5, 0.7145, 0.1706, 5.141e-05, 0.2123, 5.475e-05, 0.2169, 0.7149, 0.1763, 0.7152, 0.4626, 0.0001742, 0.5043, 0.0002662, 0.5, 0.7145, 0.4596, 0.7144, 0.1289, 4.846e-05, 0.1706, 5.141e-05, 0.1763, 0.7152, 0.1355, 0.7155, 0.4209, 8.324e-05, 0.4626, 0.0001742, 0.4596, 0.7144, 0.4192, 0.7143, 0.7128, 0.0007393, 0.7545, 0.0008354, 0.7442, 0.7167, 0.7032, 0.7162, 0.08716, 4.569e-05, 0.1289, 4.846e-05, 0.1355, 0.7155, 0.09468, 0.7159, 0.3791, 7.555e-05, 0.4209, 8.324e-05, 0.4192, 0.7143, 0.3788, 0.7143, 0.6711, 0.0006434, 0.7128, 0.0007393, 0.7032, 0.7162, 0.6624, 0.7157, 0.3374, 6.896e-05, 0.3791, 7.555e-05, 0.3788, 0.7143, 0.3384, 0.7143, 0.6294, 0.000548, 0.6711, 0.0006434, 0.6624, 0.7157, 0.6217, 0.7154, 0.2957, 6.339e-05, 0.3374, 6.896e-05, 0.3384, 0.7143, 0.298, 0.7145, 0.2004, 0.8473, 0.2372, 0.8462, 0.2893, 0.9437, 0.263, 0.946, 0.6624, 0.7157, 0.7032, 0.7162, 0.6722, 0.85, 0.6349, 0.8484, 0.3384, 0.7143, 0.3788, 0.7143, 0.3817, 0.8438, 0.3459, 0.844, 0.6217, 0.7154, 0.6624, 0.7157, 0.6349, 0.8484, 0.5981, 0.8471, 0.298, 0.7145, 0.3384, 0.7143, 0.3459, 0.844, 0.3099, 0.8445, 0.581, 0.715, 0.6217, 0.7154, 0.5981, 0.8471, 0.5616, 0.8459, 0.2575, 0.7146, 0.298, 0.7145, 0.3099, 0.8445, 0.2737, 0.8452, 0.5405, 0.7147, 0.581, 0.715, 0.5616, 0.8459, 0.5253, 0.845, 0.2169, 0.7149, 0.2575, 0.7146, 0.2737, 0.8452, 0.2372, 0.8462, 0.5, 0.7145, 0.5405, 0.7147, 0.5253, 0.845, 0.4893, 0.8444, 0.1763, 0.7152, 0.2169, 0.7149, 0.2372, 0.8462, 0.2004, 0.8473, 0.4596, 0.7144, 0.5, 0.7145, 0.4893, 0.8444, 0.4534, 0.844, 0.1355, 0.7155, 0.1763, 0.7152, 0.2004, 0.8473, 0.1632, 0.8487, 0.4192, 0.7143, 0.4596, 0.7144, 0.4534, 0.844, 0.4176, 0.8438, 0.7032, 0.7162, 0.7442, 0.7167, 0.71, 0.8517, 0.6722, 0.85, 0.09468, 0.7159, 0.1355, 0.7155, 0.1632, 0.8487, 0.1257, 0.8503, 0.3151, 0.9419, 0.3408, 0.9406, 0.3718, 0.9803, 0.3566, 0.9814, 0.4534, 0.844, 0.4893, 0.8444, 0.467, 0.9401, 0.4418, 0.9394, 0.1632, 0.8487, 0.2004, 0.8473, 0.263, 0.946, 0.2362, 0.9487, 0.4176, 0.8438, 0.4534, 0.844, 0.4418, 0.9394, 0.4166, 0.9391, 0.6722, 0.85, 0.71, 0.8517, 0.6231, 0.9541, 0.596, 0.9505, 0.1257, 0.8503, 0.1632, 0.8487, 0.2362, 0.9487, 0.2093, 0.952, 0.3817, 0.8438, 0.4176, 0.8438, 0.4166, 0.9391, 0.3914, 0.9391, 0.6349, 0.8484, 0.6722, 0.85, 0.596, 0.9505, 0.5696, 0.9474, 0.3459, 0.844, 0.3817, 0.8438, 0.3914, 0.9391, 0.3662, 0.9396, 0.5981, 0.8471, 0.6349, 0.8484, 0.5696, 0.9474, 0.5436, 0.9449, 0.3099, 0.8445, 0.3459, 0.844, 0.3662, 0.9396, 0.3408, 0.9406, 0.5616, 0.8459, 0.5981, 0.8471, 0.5436, 0.9449, 0.5178, 0.9429, 0.2737, 0.8452, 0.3099, 0.8445, 0.3408, 0.9406, 0.3151, 0.9419, 0.5253, 0.845, 0.5616, 0.8459, 0.5178, 0.9429, 0.4924, 0.9413, 0.2372, 0.8462, 0.2737, 0.8452, 0.3151, 0.9419, 0.2893, 0.9437, 0.4893, 0.8444, 0.5253, 0.845, 0.4924, 0.9413, 0.467, 0.9401, 0.5059, 0.9871, 0.5188, 0.9902, 0.4891, 0.9981, 0.4823, 0.9964, 0.4924, 0.9413, 0.5178, 0.9429, 0.478, 0.9827, 0.4633, 0.9812, 0.2893, 0.9437, 0.3151, 0.9419, 0.3566, 0.9814, 0.3417, 0.9831, 0.467, 0.9401, 0.4924, 0.9413, 0.4633, 0.9812, 0.4484, 0.9801, 0.263, 0.946, 0.2893, 0.9437, 0.3417, 0.9831, 0.327, 0.9852, 0.4418, 0.9394, 0.467, 0.9401, 0.4484, 0.9801, 0.4332, 0.9794, 0.2362, 0.9487, 0.263, 0.946, 0.327, 0.9852, 0.3127, 0.988, 0.4166, 0.9391, 0.4418, 0.9394, 0.4332, 0.9794, 0.4178, 0.9791, 0.596, 0.9505, 0.6231, 0.9541, 0.5311, 0.994, 0.5188, 0.9902, 0.2093, 0.952, 0.2362, 0.9487, 0.3127, 0.988, 0.299, 0.9917, 0.3914, 0.9391, 0.4166, 0.9391, 0.4178, 0.9791, 0.4024, 0.9791, 0.5696, 0.9474, 0.596, 0.9505, 0.5188, 0.9902, 0.5059, 0.9871, 0.3662, 0.9396, 0.3914, 0.9391, 0.4024, 0.9791, 0.3871, 0.9795, 0.5436, 0.9449, 0.5696, 0.9474, 0.5059, 0.9871, 0.4922, 0.9847, 0.3408, 0.9406, 0.3662, 0.9396, 0.3871, 0.9795, 0.3718, 0.9803, 0.5178, 0.9429, 0.5436, 0.9449, 0.4922, 0.9847, 0.478, 0.9827, 0.7744, 0.009804, 0.7679, 0.009804, 0.7619, 0.009061, 0.7573, 0.007689, 0.7548, 0.005896, 0.7548, 0.003954, 0.7573, 0.002161, 0.7619, 0.0007885, 0.7679, 4.569e-05, 0.7744, 4.569e-05, 0.7804, 0.0007885, 0.7849, 0.002161, 0.7874, 0.003954, 0.7874, 0.005896, 0.7849, 0.007689, 0.7804, 0.009061, 0.3871, 0.9795, 0.4024, 0.9791, 0.4071, 0.9908, 0.3952, 0.991, 0.4922, 0.9847, 0.5059, 0.9871, 0.4823, 0.9964, 0.4739, 0.9948, 0.3718, 0.9803, 0.3871, 0.9795, 0.3952, 0.991, 0.3836, 0.9916, 0.478, 0.9827, 0.4922, 0.9847, 0.4739, 0.9948, 0.4643, 0.9935, 0.3566, 0.9814, 0.3718, 0.9803, 0.3836, 0.9916, 0.3724, 0.9924, 0.4633, 0.9812, 0.478, 0.9827, 0.4643, 0.9935, 0.4538, 0.9925, 0.3417, 0.9831, 0.3566, 0.9814, 0.3724, 0.9924, 0.362, 0.9935, 0.4484, 0.9801, 0.4633, 0.9812, 0.4538, 0.9925, 0.4426, 0.9917, 0.327, 0.9852, 0.3417, 0.9831, 0.362, 0.9935, 0.3525, 0.9949, 0.4332, 0.9794, 0.4484, 0.9801, 0.4426, 0.9917, 0.431, 0.9911, 0.3127, 0.988, 0.327, 0.9852, 0.3525, 0.9949, 0.3445, 0.9967, 0.4178, 0.9791, 0.4332, 0.9794, 0.431, 0.9911, 0.4191, 0.9909, 0.5188, 0.9902, 0.5311, 0.994, 0.4936, 1.0, 0.4891, 0.9981, 0.299, 0.9917, 0.3127, 0.988, 0.3445, 0.9967, 0.3384, 0.9987, 0.4024, 0.9791, 0.4178, 0.9791, 0.4191, 0.9909, 0.4071, 0.9908])
me_cylinder_010.materials.append(mat_metal_3)
me_cylinder_010.use_remesh_preserve_volume = False
me_cylinder_010.use_remesh_preserve_attributes = False
me_cylinder_010.use_mirror_vertex_groups = False
me_cylinder_010.update()
me_cylinder_009 = bpy.data.meshes.new('Cylinder.009')
me_cylinder_009.from_pydata([(0.0, 0.173, -0.173), (0.0, 0.173, 0.173), (0.0662, 0.1598, -0.173), (0.0662, 0.1598, 0.173), (0.1223, 0.1223, -0.173), (0.1223, 0.1223, 0.173), (0.1598, 0.0662, -0.173), (0.1598, 0.0662, 0.173), (0.173, -7.561e-09, -0.173), (0.173, -7.561e-09, 0.173), (0.1598, -0.0662, -0.173), (0.1598, -0.0662, 0.173), (0.1223, -0.1223, -0.173), (0.1223, -0.1223, 0.173), (0.0662, -0.1598, -0.173), (0.0662, -0.1598, 0.173), (2.612e-08, -0.173, -0.173), (2.612e-08, -0.173, 0.173), (-0.0662, -0.1598, -0.173), (-0.0662, -0.1598, 0.173), (-0.1223, -0.1223, -0.173), (-0.1223, -0.1223, 0.173), (-0.1598, -0.0662, -0.173), (-0.1598, -0.0662, 0.173), (-0.173, 2.063e-09, -0.173), (-0.173, 2.063e-09, 0.173), (-0.1598, 0.0662, -0.173), (-0.1598, 0.0662, 0.173), (-0.1223, 0.1223, -0.173), (-0.1223, 0.1223, 0.173), (-0.0662, 0.1598, -0.173), (-0.0662, 0.1598, 0.173), (0.0422, 0.1019, 0.173), (2.336e-09, 0.1103, 0.173), (0.07798, 0.07798, 0.173), (0.1019, 0.0422, 0.173), (0.1103, -4.12e-09, 0.173), (0.1019, -0.0422, 0.173), (0.07798, -0.07798, 0.173), (0.0422, -0.1019, 0.173), (1.899e-08, -0.1103, 0.173), (-0.0422, -0.1019, 0.173), (-0.07798, -0.07798, 0.173), (-0.1019, -0.0422, 0.173), (-0.1103, 2.016e-09, 0.173), (-0.1019, 0.0422, 0.173), (-0.07798, 0.07798, 0.173), (-0.0422, 0.1019, 0.173), (0.0422, 0.1019, 2.576), (-1.674e-07, 0.1103, 2.576), (0.07798, 0.07798, 2.576), (0.1019, 0.0422, 2.576), (0.1103, -6.548e-09, 2.576), (0.1019, -0.0422, 2.576), (0.07798, -0.07798, 2.576), (0.0422, -0.1019, 2.576), (-1.508e-07, -0.1103, 2.576), (-0.0422, -0.1019, 2.576), (-0.07798, -0.07798, 2.576), (-0.1019, -0.0422, 2.576), (-0.1103, -4.12e-10, 2.576), (-0.1019, 0.0422, 2.576), (-0.07798, 0.07798, 2.576), (-0.0422, 0.1019, 2.576), (0.0656, 0.1584, 2.576), (-1.734e-07, 0.1714, 2.576), (0.1212, 0.1212, 2.576), (0.1584, 0.0656, 2.576), (0.1714, -1.125e-08, 2.576), (0.1584, -0.0656, 2.576), (0.1212, -0.1212, 2.576), (0.0656, -0.1584, 2.576), (-1.476e-07, -0.1714, 2.576), (-0.0656, -0.1584, 2.576), (-0.1212, -0.1212, 2.576), (-0.1584, -0.0656, 2.576), (-0.1714, -1.712e-09, 2.576), (-0.1584, 0.0656, 2.576), (-0.1212, 0.1212, 2.576), (-0.0656, 0.1584, 2.576), (0.06561, 0.1584, 5.449), (2.804e-07, 0.1714, 5.449), (0.1212, 0.1212, 5.449), (0.1584, 0.0656, 5.449), (0.1714, -1.361e-08, 5.449), (0.1584, -0.0656, 5.449), (0.1212, -0.1212, 5.449), (0.06561, -0.1584, 5.449), (3.062e-07, -0.1714, 5.449), (-0.0656, -0.1584, 5.449), (-0.1212, -0.1212, 5.449), (-0.1584, -0.0656, 5.449), (-0.1714, -4.076e-09, 5.449), (-0.1584, 0.0656, 5.449), (-0.1212, 0.1212, 5.449), (-0.0656, 0.1584, 5.449), (0.04294, 0.1037, 5.449), (2.889e-07, 0.1122, 5.449), (0.07934, 0.07934, 5.449), (0.1037, 0.04294, 5.449), (0.1122, -9.8e-09, 5.449), (0.1037, -0.04294, 5.449), (0.07934, -0.07934, 5.449), (0.04294, -0.1037, 5.449), (3.059e-07, -0.1122, 5.449), (-0.04294, -0.1037, 5.449), (-0.07934, -0.07934, 5.449), (-0.1037, -0.04294, 5.449), (-0.1122, -3.558e-09, 5.449), (-0.1037, 0.04294, 5.449), (-0.07934, 0.07934, 5.449), (-0.04294, 0.1037, 5.449), (0.04294, 0.1037, 6.515), (-9.741e-08, 0.1122, 6.515), (0.07934, 0.07934, 6.515), (0.1037, 0.04294, 6.515), (0.1122, -1.144e-08, 6.515), (0.1037, -0.04294, 6.515), (0.07934, -0.07934, 6.515), (0.04294, -0.1037, 6.515), (-8.047e-08, -0.1122, 6.515), (-0.04294, -0.1037, 6.515), (-0.07934, -0.07934, 6.515), (-0.1037, -0.04294, 6.515), (-0.1122, -5.193e-09, 6.515), (-0.1037, 0.04294, 6.515), (-0.07934, 0.07934, 6.515), (-0.04294, 0.1037, 6.515), (0.04668, 0.1037, 6.554), (0.007008, 0.1122, 6.57), (0.08031, 0.07934, 6.54), (0.1028, 0.04294, 6.53), (0.1107, -1.386e-08, 6.527), (0.1028, -0.04294, 6.53), (0.08031, -0.07934, 6.54), (0.04668, -0.1037, 6.554), (0.007008, -0.1122, 6.57), (-0.03266, -0.1037, 6.586), (-0.06629, -0.07934, 6.6), (-0.08876, -0.04294, 6.61), (-0.09665, -2.145e-08, 6.613), (-0.08876, 0.04294, 6.61), (-0.06629, 0.07934, 6.6), (-0.03266, 0.1037, 6.586), (0.06499, 0.1037, 6.588), (0.03463, 0.1122, 6.618), (0.09073, 0.07934, 6.562), (0.1079, 0.04294, 6.545), (0.114, -1.689e-08, 6.539), (0.1079, -0.04294, 6.545), (0.09073, -0.07934, 6.562), (0.06499, -0.1037, 6.588), (0.03463, -0.1122, 6.618), (0.004269, -0.1037, 6.649), (-0.02147, -0.07934, 6.674), (-0.03867, -0.04294, 6.692), (-0.04471, -4.08e-08, 6.698), (-0.03867, 0.04294, 6.692), (-0.02147, 0.07934, 6.674), (0.004269, 0.1037, 6.649), (0.09509, 0.1037, 6.613), (0.07866, 0.1122, 6.652), (0.109, 0.07934, 6.579), (0.1183, 0.04294, 6.557), (0.1216, -2.021e-08, 6.549), (0.1183, -0.04294, 6.557), (0.109, -0.07934, 6.579), (0.09509, -0.1037, 6.613), (0.07866, -0.1122, 6.652), (0.06223, -0.1037, 6.692), (0.0483, -0.07934, 6.726), (0.03899, -0.04294, 6.748), (0.03572, -6.043e-08, 6.756), (0.03899, 0.04294, 6.748), (0.0483, 0.07934, 6.726), (0.06223, 0.1037, 6.692), (0.1324, 0.1037, 6.624), (0.1324, 0.1122, 6.667), (0.1324, 0.07934, 6.588), (0.1324, 0.04294, 6.563), (0.1324, -2.346e-08, 6.555), (0.1324, -0.04294, 6.563), (0.1324, -0.07934, 6.588), (0.1324, -0.1037, 6.624), (0.1324, -0.1122, 6.667), (0.1324, -0.1037, 6.71), (0.1324, -0.07934, 6.746), (0.1324, -0.04294, 6.771), (0.1324, -7.752e-08, 6.779), (0.1324, 0.04294, 6.771), (0.1324, 0.07934, 6.746), (0.1324, 0.1037, 6.71), (0.1324, 0.08471, 6.632), (0.1324, 0.09169, 6.667), (0.1324, 0.06483, 6.602), (0.1324, 0.03509, 6.582), (0.1324, -2.789e-08, 6.575), (0.1324, -0.03509, 6.582), (0.1324, -0.06483, 6.602), (0.1324, -0.08471, 6.632), (0.1324, -0.09169, 6.667), (0.1324, -0.08471, 6.702), (0.1324, -0.06483, 6.732), (0.1324, -0.03509, 6.752), (0.1324, -7.206e-08, 6.759), (0.1324, 0.03509, 6.752), (0.1324, 0.06483, 6.732), (0.1324, 0.08471, 6.702), (1.367, 0.08471, 6.632), (1.367, 0.09169, 6.667), (1.367, 0.06483, 6.602), (1.367, 0.03509, 6.582), (1.367, 1.956e-07, 6.575), (1.367, -0.03509, 6.582), (1.367, -0.06483, 6.602), (1.367, -0.08471, 6.632), (1.367, -0.09169, 6.667), (1.367, -0.08471, 6.702), (1.367, -0.06483, 6.732), (1.367, -0.03509, 6.752), (1.367, 1.515e-07, 6.759), (1.367, 0.03509, 6.752), (1.367, 0.06483, 6.732), (1.367, 0.08471, 6.702), (1.398, 0.09352, 6.632), (1.396, 0.09996, 6.667), (1.406, 0.07515, 6.602), (1.417, 0.04767, 6.582), (1.431, 0.01525, 6.575), (1.444, -0.01716, 6.582), (1.455, -0.04464, 6.602), (1.463, -0.06301, 6.632), (1.466, -0.06946, 6.667), (1.463, -0.06301, 6.702), (1.455, -0.04464, 6.732), (1.444, -0.01716, 6.752), (1.431, 0.01525, 6.759), (1.417, 0.04767, 6.752), (1.406, 0.07515, 6.732), (1.398, 0.09352, 6.702), (1.424, 0.1138, 6.632), (1.419, 0.1187, 6.667), (1.438, 0.09972, 6.602), (1.459, 0.07868, 6.582), (1.484, 0.05387, 6.575), (1.509, 0.02906, 6.582), (1.53, 0.008026, 6.602), (1.544, -0.006029, 6.632), (1.549, -0.01096, 6.667), (1.544, -0.006028, 6.702), (1.53, 0.008026, 6.732), (1.509, 0.02906, 6.752), (1.484, 0.05387, 6.759), (1.459, 0.07868, 6.752), (1.438, 0.09972, 6.732), (1.424, 0.1138, 6.702), (1.44, 0.1424, 6.632), (1.434, 0.1451, 6.667), (1.459, 0.1348, 6.602), (1.486, 0.1234, 6.582), (1.519, 0.11, 6.575), (1.551, 0.09654, 6.582), (1.578, 0.08516, 6.602), (1.597, 0.07755, 6.632), (1.603, 0.07488, 6.667), (1.597, 0.07755, 6.702), (1.578, 0.08516, 6.732), (1.551, 0.09654, 6.752), (1.519, 0.11, 6.759), (1.486, 0.1234, 6.752), (1.459, 0.1348, 6.732), (1.44, 0.1424, 6.702), (1.444, 0.175, 6.632), (1.437, 0.175, 6.667), (1.464, 0.175, 6.602), (1.494, 0.175, 6.582), (1.529, 0.175, 6.575), (1.564, 0.175, 6.582), (1.594, 0.175, 6.602), (1.614, 0.175, 6.632), (1.621, 0.175, 6.667), (1.614, 0.175, 6.702), (1.594, 0.175, 6.732), (1.564, 0.175, 6.752), (1.529, 0.175, 6.759), (1.494, 0.175, 6.752), (1.464, 0.175, 6.732), (1.444, 0.175, 6.702)], [], [(0, 1, 3, 2), (2, 3, 5, 4), (4, 5, 7, 6), (6, 7, 9, 8), (8, 9, 11, 10), (10, 11, 13, 12), (12, 13, 15, 14), (14, 15, 17, 16), (16, 17, 19, 18), (18, 19, 21, 20), (20, 21, 23, 22), (22, 23, 25, 24), (24, 25, 27, 26), (26, 27, 29, 28), (11, 9, 36, 37), (28, 29, 31, 30), (30, 31, 1, 0), (36, 35, 51, 52), (21, 19, 41, 42), (31, 29, 46, 47), (7, 5, 34, 35), (17, 15, 39, 40), (3, 1, 33, 32), (27, 25, 44, 45), (13, 11, 37, 38), (23, 21, 42, 43), (1, 31, 47, 33), (9, 7, 35, 36), (19, 17, 40, 41), (29, 27, 45, 46), (5, 3, 32, 34), (15, 13, 38, 39), (25, 23, 43, 44), (57, 56, 72, 73), (44, 43, 59, 60), (37, 36, 52, 53), (45, 44, 60, 61), (38, 37, 53, 54), (46, 45, 61, 62), (39, 38, 54, 55), (47, 46, 62, 63), (40, 39, 55, 56), (32, 33, 49, 48), (33, 47, 63, 49), (41, 40, 56, 57), (34, 32, 48, 50), (42, 41, 57, 58), (35, 34, 50, 51), (43, 42, 58, 59), (78, 77, 93, 94), (50, 48, 64, 66), (58, 57, 73, 74), (51, 50, 66, 67), (59, 58, 74, 75), (52, 51, 67, 68), (60, 59, 75, 76), (53, 52, 68, 69), (61, 60, 76, 77), (54, 53, 69, 70), (62, 61, 77, 78), (55, 54, 70, 71), (63, 62, 78, 79), (56, 55, 71, 72), (48, 49, 65, 64), (49, 63, 79, 65), (92, 91, 107, 108), (71, 70, 86, 87), (79, 78, 94, 95), (72, 71, 87, 88), (64, 65, 81, 80), (65, 79, 95, 81), (73, 72, 88, 89), (66, 64, 80, 82), (74, 73, 89, 90), (67, 66, 82, 83), (75, 74, 90, 91), (68, 67, 83, 84), (76, 75, 91, 92), (69, 68, 84, 85), (77, 76, 92, 93), (70, 69, 85, 86), (98, 96, 112, 114), (85, 84, 100, 101), (93, 92, 108, 109), (86, 85, 101, 102), (94, 93, 109, 110), (87, 86, 102, 103), (95, 94, 110, 111), (88, 87, 103, 104), (80, 81, 97, 96), (81, 95, 111, 97), (89, 88, 104, 105), (82, 80, 96, 98), (90, 89, 105, 106), (83, 82, 98, 99), (91, 90, 106, 107), (84, 83, 99, 100), (119, 118, 134, 135), (106, 105, 121, 122), (99, 98, 114, 115), (107, 106, 122, 123), (100, 99, 115, 116), (108, 107, 123, 124), (101, 100, 116, 117), (109, 108, 124, 125), (102, 101, 117, 118), (110, 109, 125, 126), (103, 102, 118, 119), (111, 110, 126, 127), (104, 103, 119, 120), (96, 97, 113, 112), (97, 111, 127, 113), (105, 104, 120, 121), (140, 139, 155, 156), (127, 126, 142, 143), (120, 119, 135, 136), (112, 113, 129, 128), (113, 127, 143, 129), (121, 120, 136, 137), (114, 112, 128, 130), (122, 121, 137, 138), (115, 114, 130, 131), (123, 122, 138, 139), (116, 115, 131, 132), (124, 123, 139, 140), (117, 116, 132, 133), (125, 124, 140, 141), (118, 117, 133, 134), (126, 125, 141, 142), (146, 144, 160, 162), (133, 132, 148, 149), (141, 140, 156, 157), (134, 133, 149, 150), (142, 141, 157, 158), (135, 134, 150, 151), (143, 142, 158, 159), (136, 135, 151, 152), (128, 129, 145, 144), (129, 143, 159, 145), (137, 136, 152, 153), (130, 128, 144, 146), (138, 137, 153, 154), (131, 130, 146, 147), (139, 138, 154, 155), (132, 131, 147, 148), (167, 166, 182, 183), (154, 153, 169, 170), (147, 146, 162, 163), (155, 154, 170, 171), (148, 147, 163, 164), (156, 155, 171, 172), (149, 148, 164, 165), (157, 156, 172, 173), (150, 149, 165, 166), (158, 157, 173, 174), (151, 150, 166, 167), (159, 158, 174, 175), (152, 151, 167, 168), (144, 145, 161, 160), (145, 159, 175, 161), (153, 152, 168, 169), (188, 187, 203, 204), (175, 174, 190, 191), (168, 167, 183, 184), (160, 161, 177, 176), (161, 175, 191, 177), (169, 168, 184, 185), (162, 160, 176, 178), (170, 169, 185, 186), (163, 162, 178, 179), (171, 170, 186, 187), (164, 163, 179, 180), (172, 171, 187, 188), (165, 164, 180, 181), (173, 172, 188, 189), (166, 165, 181, 182), (174, 173, 189, 190), (202, 201, 217, 218), (181, 180, 196, 197), (189, 188, 204, 205), (182, 181, 197, 198), (190, 189, 205, 206), (183, 182, 198, 199), (191, 190, 206, 207), (184, 183, 199, 200), (176, 177, 193, 192), (177, 191, 207, 193), (185, 184, 200, 201), (178, 176, 192, 194), (186, 185, 201, 202), (179, 178, 194, 195), (187, 186, 202, 203), (180, 179, 195, 196), (223, 222, 238, 239), (195, 194, 210, 211), (203, 202, 218, 219), (196, 195, 211, 212), (204, 203, 219, 220), (197, 196, 212, 213), (205, 204, 220, 221), (198, 197, 213, 214), (206, 205, 221, 222), (199, 198, 214, 215), (207, 206, 222, 223), (200, 199, 215, 216), (192, 193, 209, 208), (193, 207, 223, 209), (201, 200, 216, 217), (194, 192, 208, 210), (229, 228, 244, 245), (216, 215, 231, 232), (208, 209, 225, 224), (209, 223, 239, 225), (217, 216, 232, 233), (210, 208, 224, 226), (218, 217, 233, 234), (211, 210, 226, 227), (219, 218, 234, 235), (212, 211, 227, 228), (220, 219, 235, 236), (213, 212, 228, 229), (221, 220, 236, 237), (214, 213, 229, 230), (222, 221, 237, 238), (215, 214, 230, 231), (250, 249, 265, 266), (237, 236, 252, 253), (230, 229, 245, 246), (238, 237, 253, 254), (231, 230, 246, 247), (239, 238, 254, 255), (232, 231, 247, 248), (224, 225, 241, 240), (225, 239, 255, 241), (233, 232, 248, 249), (226, 224, 240, 242), (234, 233, 249, 250), (227, 226, 242, 243), (235, 234, 250, 251), (228, 227, 243, 244), (236, 235, 251, 252), (271, 270, 286, 287), (243, 242, 258, 259), (251, 250, 266, 267), (244, 243, 259, 260), (252, 251, 267, 268), (245, 244, 260, 261), (253, 252, 268, 269), (246, 245, 261, 262), (254, 253, 269, 270), (247, 246, 262, 263), (255, 254, 270, 271), (248, 247, 263, 264), (240, 241, 257, 256), (241, 255, 271, 257), (249, 248, 264, 265), (242, 240, 256, 258), (264, 263, 279, 280), (256, 257, 273, 272), (257, 271, 287, 273), (265, 264, 280, 281), (258, 256, 272, 274), (266, 265, 281, 282), (259, 258, 274, 275), (267, 266, 282, 283), (260, 259, 275, 276), (268, 267, 283, 284), (261, 260, 276, 277), (269, 268, 284, 285), (262, 261, 277, 278), (270, 269, 285, 286), (263, 262, 278, 279)])
me_cylinder_009.polygons.foreach_set('use_smooth', [True] * 272)
_k = set([(32, 33), (32, 34), (33, 47), (34, 35), (35, 36), (36, 37), (37, 38), (38, 39), (39, 40), (40, 41), (41, 42), (42, 43), (43, 44), (44, 45), (45, 46), (46, 47), (48, 49), (48, 50), (49, 63), (50, 51), (51, 52), (52, 53), (53, 54), (54, 55), (55, 56), (56, 57), (57, 58), (58, 59), (59, 60), (60, 61), (61, 62), (62, 63), (96, 97), (96, 98), (97, 111), (98, 99), (99, 100), (100, 101), (101, 102), (102, 103), (103, 104), (104, 105), (105, 106), (106, 107), (107, 108), (108, 109), (109, 110), (110, 111), (192, 193), (192, 194), (193, 207), (194, 195), (195, 196), (196, 197), (197, 198), (198, 199), (199, 200), (200, 201), (201, 202), (202, 203), (203, 204), (204, 205), (205, 206), (206, 207)])
me_cylinder_009.attributes.new('sharp_edge', 'BOOLEAN', 'EDGE').data.foreach_set('value', [ (min(e.vertices), max(e.vertices)) in _k for e in me_cylinder_009.edges])
_k = {(32, 33): 1.0, (32, 34): 1.0, (34, 35): 1.0, (35, 36): 1.0, (36, 37): 1.0, (37, 38): 1.0, (38, 39): 1.0, (39, 40): 1.0, (40, 41): 1.0, (41, 42): 1.0, (42, 43): 1.0, (43, 44): 1.0, (44, 45): 1.0, (45, 46): 1.0, (46, 47): 1.0, (33, 47): 1.0, (48, 49): 1.0, (48, 50): 1.0, (50, 51): 1.0, (51, 52): 1.0, (52, 53): 1.0, (53, 54): 1.0, (54, 55): 1.0, (55, 56): 1.0, (56, 57): 1.0, (57, 58): 1.0, (58, 59): 1.0, (59, 60): 1.0, (60, 61): 1.0, (61, 62): 1.0, (62, 63): 1.0, (49, 63): 1.0, (96, 97): 1.0, (96, 98): 1.0, (98, 99): 1.0, (99, 100): 1.0, (100, 101): 1.0, (101, 102): 1.0, (102, 103): 1.0, (103, 104): 1.0, (104, 105): 1.0, (105, 106): 1.0, (106, 107): 1.0, (107, 108): 1.0, (108, 109): 1.0, (109, 110): 1.0, (110, 111): 1.0, (97, 111): 1.0, (192, 193): 1.0, (192, 194): 1.0, (194, 195): 1.0, (195, 196): 1.0, (196, 197): 1.0, (197, 198): 1.0, (198, 199): 1.0, (199, 200): 1.0, (200, 201): 1.0, (201, 202): 1.0, (202, 203): 1.0, (203, 204): 1.0, (204, 205): 1.0, (205, 206): 1.0, (206, 207): 1.0, (193, 207): 1.0}
me_cylinder_009.attributes.new('crease_edge', 'FLOAT', 'EDGE').data.foreach_set('value', [_k.get((min(e.vertices), max(e.vertices)), 0.0) for e in me_cylinder_009.edges])
_uv = me_cylinder_009.uv_layers.new(name='UVMap')
_uv.uv.foreach_set('vector', [0.003936, 0.3981, 0.03365, 0.405, 0.03224, 0.4142, 0.003104, 0.4074, 0.003104, 0.4074, 0.03224, 0.4142, 0.0314, 0.4232, 0.002292, 0.4172, 0.002292, 0.4172, 0.0314, 0.4232, 0.03085, 0.4321, 0.001589, 0.427, 0.001589, 0.427, 0.03085, 0.4321, 0.03046, 0.4411, 0.0009947, 0.4368, 0.0009947, 0.4368, 0.03046, 0.4411, 0.03018, 0.4501, 0.0005023, 0.4466, 0.0005023, 0.4466, 0.03018, 0.4501, 0.02999, 0.4593, 0.0001021, 0.4565, 0.0001021, 0.4565, 0.02999, 0.4593, 0.02987, 0.4684, -0.0002142, 0.4664, -0.0002142, 0.4664, 0.02987, 0.4684, 0.02983, 0.4777, -0.0004532, 0.4764, -0.0004532, 0.4764, 0.02983, 0.4777, 0.02985, 0.4869, -0.0006183, 0.4865, -0.0006183, 0.4865, 0.02985, 0.4869, 0.02996, 0.4963, -0.00071, 0.4966, -0.00071, 0.4966, 0.02996, 0.4963, 0.03014, 0.5056, -0.0007252, 0.5068, -0.0007252, 0.5068, 0.03014, 0.5056, 0.03043, 0.515, -0.0006568, 0.5171, -0.0006568, 0.5171, 0.03043, 0.515, 0.03082, 0.5245, -0.0004938, 0.5276, -0.0004938, 0.5276, 0.03082, 0.5245, 0.03138, 0.5341, -0.0002224, 0.5381, 0.03018, 0.4501, 0.03046, 0.4411, 0.0373, 0.4421, 0.03713, 0.451, -0.0002224, 0.5381, 0.03138, 0.5341, 0.03221, 0.544, 0.0001725, 0.5489, 0.0001725, 0.5489, 0.03221, 0.544, 0.03363, 0.5549, 0.0007017, 0.5597, 0.0373, 0.4421, 0.03752, 0.4334, 0.3638, 0.4265, 0.364, 0.4354, 0.02996, 0.4963, 0.02985, 0.4869, 0.03701, 0.4873, 0.03714, 0.4965, 0.03221, 0.544, 0.03138, 0.5341, 0.03861, 0.533, 0.0394, 0.5418, 0.03085, 0.4321, 0.0314, 0.4232, 0.03782, 0.4248, 0.03752, 0.4334, 0.02983, 0.4777, 0.02987, 0.4684, 0.03695, 0.4691, 0.03694, 0.4782, 0.03224, 0.4142, 0.03365, 0.405, 0.03895, 0.4088, 0.03824, 0.4165, 0.03082, 0.5245, 0.03043, 0.515, 0.03764, 0.5148, 0.03805, 0.5239, 0.02999, 0.4593, 0.03018, 0.4501, 0.03713, 0.451, 0.03701, 0.46, 0.03014, 0.5056, 0.02996, 0.4963, 0.03714, 0.4965, 0.03734, 0.5056, 0.03363, 0.5549, 0.03221, 0.544, 0.0394, 0.5418, 0.04048, 0.5504, 0.03046, 0.4411, 0.03085, 0.4321, 0.03752, 0.4334, 0.0373, 0.4421, 0.02985, 0.4869, 0.02983, 0.4777, 0.03694, 0.4782, 0.03701, 0.4873, 0.03138, 0.5341, 0.03082, 0.5245, 0.03805, 0.5239, 0.03861, 0.533, 0.0314, 0.4232, 0.03224, 0.4142, 0.03824, 0.4165, 0.03782, 0.4248, 0.02987, 0.4684, 0.02999, 0.4593, 0.03701, 0.46, 0.03695, 0.4691, 0.03043, 0.515, 0.03014, 0.5056, 0.03734, 0.5056, 0.03764, 0.5148, 0.3643, 0.4806, 0.3643, 0.4715, 0.3711, 0.4719, 0.3711, 0.481, 0.03764, 0.5148, 0.03734, 0.5056, 0.3644, 0.4985, 0.3644, 0.5075, 0.03713, 0.451, 0.0373, 0.4421, 0.364, 0.4354, 0.3641, 0.4445, 0.03805, 0.5239, 0.03764, 0.5148, 0.3644, 0.5075, 0.3644, 0.5163, 0.03701, 0.46, 0.03713, 0.451, 0.3641, 0.4445, 0.3642, 0.4535, 0.03861, 0.533, 0.03805, 0.5239, 0.3644, 0.5163, 0.3643, 0.525, 0.03695, 0.4691, 0.03701, 0.46, 0.3642, 0.4535, 0.3642, 0.4625, 0.0394, 0.5418, 0.03861, 0.533, 0.3643, 0.525, 0.3641, 0.5335, 0.03694, 0.4782, 0.03695, 0.4691, 0.3642, 0.4625, 0.3643, 0.4715, 0.03824, 0.4165, 0.03895, 0.4088, 0.3622, 0.4003, 0.363, 0.4088, 0.04048, 0.5504, 0.0394, 0.5418, 0.3641, 0.5335, 0.3636, 0.5412, 0.03701, 0.4873, 0.03694, 0.4782, 0.3643, 0.4715, 0.3643, 0.4806, 0.03782, 0.4248, 0.03824, 0.4165, 0.363, 0.4088, 0.3635, 0.4176, 0.03714, 0.4965, 0.03701, 0.4873, 0.3643, 0.4806, 0.3643, 0.4896, 0.03752, 0.4334, 0.03782, 0.4248, 0.3635, 0.4176, 0.3638, 0.4265, 0.03734, 0.5056, 0.03714, 0.4965, 0.3643, 0.4896, 0.3644, 0.4985, 0.3707, 0.5261, 0.371, 0.5171, 0.6042, 0.5172, 0.6045, 0.5266, 0.3635, 0.4176, 0.363, 0.4088, 0.37, 0.4073, 0.3704, 0.417, 0.3643, 0.4896, 0.3643, 0.4806, 0.3711, 0.481, 0.3711, 0.49, 0.3638, 0.4265, 0.3635, 0.4176, 0.3704, 0.417, 0.3707, 0.4264, 0.3644, 0.4985, 0.3643, 0.4896, 0.3711, 0.49, 0.3711, 0.499, 0.364, 0.4354, 0.3638, 0.4265, 0.3707, 0.4264, 0.3708, 0.4356, 0.3644, 0.5075, 0.3644, 0.4985, 0.3711, 0.499, 0.3711, 0.5081, 0.3641, 0.4445, 0.364, 0.4354, 0.3708, 0.4356, 0.3709, 0.4447, 0.3644, 0.5163, 0.3644, 0.5075, 0.3711, 0.5081, 0.371, 0.5171, 0.3642, 0.4535, 0.3641, 0.4445, 0.3709, 0.4447, 0.371, 0.4538, 0.3643, 0.525, 0.3644, 0.5163, 0.371, 0.5171, 0.3707, 0.5261, 0.3642, 0.4625, 0.3642, 0.4535, 0.371, 0.4538, 0.3711, 0.4629, 0.3641, 0.5335, 0.3643, 0.525, 0.3707, 0.5261, 0.3702, 0.5353, 0.3643, 0.4715, 0.3642, 0.4625, 0.3711, 0.4629, 0.3711, 0.4719, 0.363, 0.4088, 0.3622, 0.4003, 0.3691, 0.3969, 0.37, 0.4073, 0.3636, 0.5412, 0.3641, 0.5335, 0.3702, 0.5353, 0.3692, 0.5446, 0.6041, 0.5081, 0.604, 0.499, 0.6105, 0.4992, 0.6106, 0.5082, 0.3711, 0.4629, 0.371, 0.4538, 0.6038, 0.4537, 0.6038, 0.4627, 0.3702, 0.5353, 0.3707, 0.5261, 0.6045, 0.5266, 0.605, 0.5362, 0.3711, 0.4719, 0.3711, 0.4629, 0.6038, 0.4627, 0.6038, 0.4718, 0.37, 0.4073, 0.3691, 0.3969, 0.606, 0.3989, 0.605, 0.4082, 0.3692, 0.5446, 0.3702, 0.5353, 0.605, 0.5362, 0.606, 0.5465, 0.3711, 0.481, 0.3711, 0.4719, 0.6038, 0.4718, 0.6038, 0.4808, 0.3704, 0.417, 0.37, 0.4073, 0.605, 0.4082, 0.6044, 0.4174, 0.3711, 0.49, 0.3711, 0.481, 0.6038, 0.4808, 0.6039, 0.4899, 0.3707, 0.4264, 0.3704, 0.417, 0.6044, 0.4174, 0.6041, 0.4265, 0.3711, 0.499, 0.3711, 0.49, 0.6039, 0.4899, 0.604, 0.499, 0.3708, 0.4356, 0.3707, 0.4264, 0.6041, 0.4265, 0.604, 0.4356, 0.3711, 0.5081, 0.3711, 0.499, 0.604, 0.499, 0.6041, 0.5081, 0.3709, 0.4447, 0.3708, 0.4356, 0.604, 0.4356, 0.6039, 0.4447, 0.371, 0.5171, 0.3711, 0.5081, 0.6041, 0.5081, 0.6042, 0.5172, 0.371, 0.4538, 0.3709, 0.4447, 0.6039, 0.4447, 0.6038, 0.4537, 0.6106, 0.4185, 0.6108, 0.41, 0.7453, 0.4096, 0.7471, 0.4179, 0.6039, 0.4447, 0.604, 0.4356, 0.6104, 0.4362, 0.6104, 0.4452, 0.6042, 0.5172, 0.6041, 0.5081, 0.6106, 0.5082, 0.6108, 0.5171, 0.6038, 0.4537, 0.6039, 0.4447, 0.6104, 0.4452, 0.6103, 0.4542, 0.6045, 0.5266, 0.6042, 0.5172, 0.6108, 0.5171, 0.6111, 0.526, 0.6038, 0.4627, 0.6038, 0.4537, 0.6103, 0.4542, 0.6103, 0.4632, 0.605, 0.5362, 0.6045, 0.5266, 0.6111, 0.526, 0.6116, 0.5347, 0.6038, 0.4718, 0.6038, 0.4627, 0.6103, 0.4632, 0.6103, 0.4722, 0.605, 0.4082, 0.606, 0.3989, 0.6114, 0.4022, 0.6108, 0.41, 0.606, 0.5465, 0.605, 0.5362, 0.6116, 0.5347, 0.6125, 0.543, 0.6038, 0.4808, 0.6038, 0.4718, 0.6103, 0.4722, 0.6103, 0.4812, 0.6044, 0.4174, 0.605, 0.4082, 0.6108, 0.41, 0.6106, 0.4185, 0.6039, 0.4899, 0.6038, 0.4808, 0.6103, 0.4812, 0.6104, 0.4902, 0.6041, 0.4265, 0.6044, 0.4174, 0.6106, 0.4185, 0.6105, 0.4273, 0.604, 0.499, 0.6039, 0.4899, 0.6104, 0.4902, 0.6105, 0.4992, 0.604, 0.4356, 0.6041, 0.4265, 0.6105, 0.4273, 0.6104, 0.4362, 0.7458, 0.466, 0.7478, 0.4569, 0.7513, 0.4586, 0.7506, 0.4685, 0.6104, 0.4902, 0.6103, 0.4812, 0.7424, 0.4823, 0.7414, 0.4897, 0.6105, 0.4273, 0.6106, 0.4185, 0.7471, 0.4179, 0.7489, 0.4272, 0.6105, 0.4992, 0.6104, 0.4902, 0.7414, 0.4897, 0.7408, 0.4969, 0.6104, 0.4362, 0.6105, 0.4273, 0.7489, 0.4272, 0.7498, 0.4371, 0.6106, 0.5082, 0.6105, 0.4992, 0.7408, 0.4969, 0.7407, 0.5041, 0.6104, 0.4452, 0.6104, 0.4362, 0.7498, 0.4371, 0.7494, 0.4472, 0.6108, 0.5171, 0.6106, 0.5082, 0.7407, 0.5041, 0.7409, 0.5113, 0.6103, 0.4542, 0.6104, 0.4452, 0.7494, 0.4472, 0.7478, 0.4569, 0.6111, 0.526, 0.6108, 0.5171, 0.7409, 0.5113, 0.7416, 0.5186, 0.6103, 0.4632, 0.6103, 0.4542, 0.7478, 0.4569, 0.7458, 0.466, 0.6116, 0.5347, 0.6111, 0.526, 0.7416, 0.5186, 0.7426, 0.5263, 0.6103, 0.4722, 0.6103, 0.4632, 0.7458, 0.466, 0.7439, 0.4745, 0.6108, 0.41, 0.6114, 0.4022, 0.744, 0.4023, 0.7453, 0.4096, 0.6125, 0.543, 0.6116, 0.5347, 0.7426, 0.5263, 0.7438, 0.5346, 0.6103, 0.4812, 0.6103, 0.4722, 0.7439, 0.4745, 0.7424, 0.4823, 0.7498, 0.5037, 0.7497, 0.4975, 0.7576, 0.497, 0.758, 0.5028, 0.7426, 0.5263, 0.7416, 0.5186, 0.7503, 0.5165, 0.7507, 0.5238, 0.7439, 0.4745, 0.7458, 0.466, 0.7506, 0.4685, 0.7501, 0.4771, 0.7453, 0.4096, 0.744, 0.4023, 0.7488, 0.4006, 0.7494, 0.4076, 0.7438, 0.5346, 0.7426, 0.5263, 0.7507, 0.5238, 0.7512, 0.5325, 0.7424, 0.4823, 0.7439, 0.4745, 0.7501, 0.4771, 0.7498, 0.4845, 0.7471, 0.4179, 0.7453, 0.4096, 0.7494, 0.4076, 0.7502, 0.4162, 0.7414, 0.4897, 0.7424, 0.4823, 0.7498, 0.4845, 0.7497, 0.4913, 0.7489, 0.4272, 0.7471, 0.4179, 0.7502, 0.4162, 0.7511, 0.4262, 0.7408, 0.4969, 0.7414, 0.4897, 0.7497, 0.4913, 0.7497, 0.4975, 0.7498, 0.4371, 0.7489, 0.4272, 0.7511, 0.4262, 0.7518, 0.437, 0.7407, 0.5041, 0.7408, 0.4969, 0.7497, 0.4975, 0.7498, 0.5037, 0.7494, 0.4472, 0.7498, 0.4371, 0.7518, 0.437, 0.7518, 0.4479, 0.7409, 0.5113, 0.7407, 0.5041, 0.7498, 0.5037, 0.75, 0.5099, 0.7478, 0.4569, 0.7494, 0.4472, 0.7518, 0.4479, 0.7513, 0.4586, 0.7416, 0.5186, 0.7409, 0.5113, 0.75, 0.5099, 0.7503, 0.5165, 0.7535, 0.4154, 0.7535, 0.4066, 0.7577, 0.4068, 0.7568, 0.4154, 0.7518, 0.4479, 0.7518, 0.437, 0.7538, 0.4368, 0.7543, 0.4481, 0.75, 0.5099, 0.7498, 0.5037, 0.758, 0.5028, 0.7583, 0.5088, 0.7513, 0.4586, 0.7518, 0.4479, 0.7543, 0.4481, 0.755, 0.4591, 0.7503, 0.5165, 0.75, 0.5099, 0.7583, 0.5088, 0.7585, 0.5152, 0.7506, 0.4685, 0.7513, 0.4586, 0.755, 0.4591, 0.7557, 0.469, 0.7507, 0.5238, 0.7503, 0.5165, 0.7585, 0.5152, 0.7588, 0.5225, 0.7501, 0.4771, 0.7506, 0.4685, 0.7557, 0.469, 0.7563, 0.4774, 0.7494, 0.4076, 0.7488, 0.4006, 0.7536, 0.3997, 0.7535, 0.4066, 0.7512, 0.5325, 0.7507, 0.5238, 0.7588, 0.5225, 0.759, 0.5314, 0.7498, 0.4845, 0.7501, 0.4771, 0.7563, 0.4774, 0.7568, 0.4847, 0.7502, 0.4162, 0.7494, 0.4076, 0.7535, 0.4066, 0.7535, 0.4154, 0.7497, 0.4913, 0.7498, 0.4845, 0.7568, 0.4847, 0.7572, 0.4911, 0.7511, 0.4262, 0.7502, 0.4162, 0.7535, 0.4154, 0.7535, 0.4257, 0.7497, 0.4975, 0.7497, 0.4913, 0.7572, 0.4911, 0.7576, 0.497, 0.7518, 0.437, 0.7511, 0.4262, 0.7535, 0.4257, 0.7538, 0.4368, 0.7607, 0.4678, 0.7587, 0.4584, 0.7622, 0.4566, 0.7654, 0.4651, 0.7572, 0.4911, 0.7568, 0.4847, 0.7637, 0.483, 0.7647, 0.4894, 0.7535, 0.4257, 0.7535, 0.4154, 0.7568, 0.4154, 0.7559, 0.4255, 0.7576, 0.497, 0.7572, 0.4911, 0.7647, 0.4894, 0.7655, 0.4954, 0.7538, 0.4368, 0.7535, 0.4257, 0.7559, 0.4255, 0.7558, 0.4366, 0.758, 0.5028, 0.7576, 0.497, 0.7655, 0.4954, 0.7661, 0.5014, 0.7543, 0.4481, 0.7538, 0.4368, 0.7558, 0.4366, 0.7568, 0.4478, 0.7583, 0.5088, 0.758, 0.5028, 0.7661, 0.5014, 0.7665, 0.5076, 0.755, 0.4591, 0.7543, 0.4481, 0.7568, 0.4478, 0.7587, 0.4584, 0.7585, 0.5152, 0.7583, 0.5088, 0.7665, 0.5076, 0.7668, 0.5142, 0.7557, 0.469, 0.755, 0.4591, 0.7587, 0.4584, 0.7607, 0.4678, 0.7588, 0.5225, 0.7585, 0.5152, 0.7668, 0.5142, 0.7669, 0.5217, 0.7563, 0.4774, 0.7557, 0.469, 0.7607, 0.4678, 0.7623, 0.4759, 0.7535, 0.4066, 0.7536, 0.3997, 0.7584, 0.3997, 0.7577, 0.4068, 0.759, 0.5314, 0.7588, 0.5225, 0.7669, 0.5217, 0.767, 0.5308, 0.7568, 0.4847, 0.7563, 0.4774, 0.7623, 0.4759, 0.7637, 0.483, 0.7747, 0.4993, 0.7737, 0.4928, 0.7761, 0.4917, 0.7768, 0.4987, 0.7669, 0.5217, 0.7668, 0.5142, 0.7753, 0.5133, 0.7752, 0.521, 0.7623, 0.4759, 0.7607, 0.4678, 0.7654, 0.4651, 0.7683, 0.4726, 0.7577, 0.4068, 0.7584, 0.3997, 0.7635, 0.401, 0.7618, 0.408, 0.767, 0.5308, 0.7669, 0.5217, 0.7752, 0.521, 0.7752, 0.5302, 0.7637, 0.483, 0.7623, 0.4759, 0.7683, 0.4726, 0.7706, 0.4794, 0.7568, 0.4154, 0.7577, 0.4068, 0.7618, 0.408, 0.76, 0.4162, 0.7647, 0.4894, 0.7637, 0.483, 0.7706, 0.4794, 0.7723, 0.4861, 0.7559, 0.4255, 0.7568, 0.4154, 0.76, 0.4162, 0.7583, 0.4256, 0.7655, 0.4954, 0.7647, 0.4894, 0.7723, 0.4861, 0.7737, 0.4928, 0.7558, 0.4366, 0.7559, 0.4255, 0.7583, 0.4256, 0.7578, 0.4364, 0.7661, 0.5014, 0.7655, 0.4954, 0.7737, 0.4928, 0.7747, 0.4993, 0.7568, 0.4478, 0.7558, 0.4366, 0.7578, 0.4364, 0.7593, 0.4471, 0.7665, 0.5076, 0.7661, 0.5014, 0.7747, 0.4993, 0.7751, 0.5061, 0.7587, 0.4584, 0.7568, 0.4478, 0.7593, 0.4471, 0.7622, 0.4566, 0.7668, 0.5142, 0.7665, 0.5076, 0.7751, 0.5061, 0.7753, 0.5133, 0.7745, 0.4848, 0.7726, 0.4779, 0.9368, 0.4352, 0.9379, 0.4414, 0.7593, 0.4471, 0.7578, 0.4364, 0.7612, 0.436, 0.7627, 0.4453, 0.7751, 0.5061, 0.7747, 0.4993, 0.7768, 0.4987, 0.7776, 0.5058, 0.7622, 0.4566, 0.7593, 0.4471, 0.7627, 0.4453, 0.765, 0.4542, 0.7753, 0.5133, 0.7751, 0.5061, 0.7776, 0.5058, 0.7777, 0.5132, 0.7654, 0.4651, 0.7622, 0.4566, 0.765, 0.4542, 0.7682, 0.4624, 0.7752, 0.521, 0.7753, 0.5133, 0.7777, 0.5132, 0.7777, 0.5209, 0.7683, 0.4726, 0.7654, 0.4651, 0.7682, 0.4624, 0.7707, 0.4705, 0.7618, 0.408, 0.7635, 0.401, 0.7653, 0.4024, 0.7643, 0.4094, 0.7752, 0.5302, 0.7752, 0.521, 0.7777, 0.5209, 0.7782, 0.529, 0.7706, 0.4794, 0.7683, 0.4726, 0.7707, 0.4705, 0.7726, 0.4779, 0.76, 0.4162, 0.7618, 0.408, 0.7643, 0.4094, 0.7627, 0.4175, 0.7723, 0.4861, 0.7706, 0.4794, 0.7726, 0.4779, 0.7745, 0.4848, 0.7583, 0.4256, 0.76, 0.4162, 0.7627, 0.4175, 0.7616, 0.4265, 0.7737, 0.4928, 0.7723, 0.4861, 0.7745, 0.4848, 0.7761, 0.4917, 0.7578, 0.4364, 0.7583, 0.4256, 0.7616, 0.4265, 0.7612, 0.436, 0.9463, 0.4768, 0.9447, 0.4689, 0.9508, 0.4667, 0.9514, 0.4756, 0.7616, 0.4265, 0.7627, 0.4175, 0.9374, 0.3865, 0.9368, 0.3946, 0.7761, 0.4917, 0.7745, 0.4848, 0.9379, 0.4414, 0.9392, 0.4478, 0.7612, 0.436, 0.7616, 0.4265, 0.9368, 0.3946, 0.9362, 0.4023, 0.7768, 0.4987, 0.7761, 0.4917, 0.9392, 0.4478, 0.9409, 0.4545, 0.7627, 0.4453, 0.7612, 0.436, 0.9362, 0.4023, 0.9358, 0.4095, 0.7776, 0.5058, 0.7768, 0.4987, 0.9409, 0.4545, 0.9428, 0.4615, 0.765, 0.4542, 0.7627, 0.4453, 0.9358, 0.4095, 0.9356, 0.4163, 0.7777, 0.5132, 0.7776, 0.5058, 0.9428, 0.4615, 0.9447, 0.4689, 0.7682, 0.4624, 0.765, 0.4542, 0.9356, 0.4163, 0.9357, 0.4228, 0.7777, 0.5209, 0.7777, 0.5132, 0.9447, 0.4689, 0.9463, 0.4768, 0.7707, 0.4705, 0.7682, 0.4624, 0.9357, 0.4228, 0.9361, 0.429, 0.7643, 0.4094, 0.7653, 0.4024, 0.9368, 0.3698, 0.9375, 0.3782, 0.7782, 0.529, 0.7777, 0.5209, 0.9463, 0.4768, 0.9471, 0.4848, 0.7726, 0.4779, 0.7707, 0.4705, 0.9361, 0.429, 0.9368, 0.4352, 0.7627, 0.4175, 0.7643, 0.4094, 0.9375, 0.3782, 0.9374, 0.3865, 0.945, 0.409, 0.9446, 0.4022, 0.953, 0.3997, 0.954, 0.4066, 0.9361, 0.429, 0.9357, 0.4228, 0.9458, 0.4211, 0.9462, 0.4267, 0.9375, 0.3782, 0.9368, 0.3698, 0.9413, 0.3682, 0.9427, 0.377, 0.9471, 0.4848, 0.9463, 0.4768, 0.9514, 0.4756, 0.9515, 0.4845, 0.9368, 0.4352, 0.9361, 0.429, 0.9462, 0.4267, 0.9468, 0.4323, 0.9374, 0.3865, 0.9375, 0.3782, 0.9427, 0.377, 0.9436, 0.386, 0.9379, 0.4414, 0.9368, 0.4352, 0.9468, 0.4323, 0.9474, 0.438, 0.9368, 0.3946, 0.9374, 0.3865, 0.9436, 0.386, 0.9442, 0.3945, 0.9392, 0.4478, 0.9379, 0.4414, 0.9474, 0.438, 0.9481, 0.4442, 0.9362, 0.4023, 0.9368, 0.3946, 0.9442, 0.3945, 0.9446, 0.4022, 0.9409, 0.4545, 0.9392, 0.4478, 0.9481, 0.4442, 0.949, 0.4509, 0.9358, 0.4095, 0.9362, 0.4023, 0.9446, 0.4022, 0.945, 0.409, 0.9428, 0.4615, 0.9409, 0.4545, 0.949, 0.4509, 0.9499, 0.4583, 0.9356, 0.4163, 0.9358, 0.4095, 0.945, 0.409, 0.9454, 0.4152, 0.9447, 0.4689, 0.9428, 0.4615, 0.9499, 0.4583, 0.9508, 0.4667, 0.9357, 0.4228, 0.9356, 0.4163, 0.9454, 0.4152, 0.9458, 0.4211, 0.9568, 0.4362, 0.9564, 0.4303, 0.967, 0.4288, 0.9671, 0.4357, 0.9499, 0.4583, 0.949, 0.4509, 0.9573, 0.4496, 0.9574, 0.4575, 0.9454, 0.4152, 0.945, 0.409, 0.954, 0.4066, 0.9548, 0.4129, 0.9508, 0.4667, 0.9499, 0.4583, 0.9574, 0.4575, 0.9573, 0.4663, 0.9458, 0.4211, 0.9454, 0.4152, 0.9548, 0.4129, 0.9554, 0.4188, 0.9514, 0.4756, 0.9508, 0.4667, 0.9573, 0.4663, 0.9569, 0.4758, 0.9462, 0.4267, 0.9458, 0.4211, 0.9554, 0.4188, 0.9559, 0.4245, 0.9427, 0.377, 0.9413, 0.3682, 0.9458, 0.3656, 0.948, 0.3744, 0.9515, 0.4845, 0.9514, 0.4756, 0.9569, 0.4758, 0.9562, 0.4851, 0.9468, 0.4323, 0.9462, 0.4267, 0.9559, 0.4245, 0.9564, 0.4303, 0.9436, 0.386, 0.9427, 0.377, 0.948, 0.3744, 0.95, 0.3835, 0.9474, 0.438, 0.9468, 0.4323, 0.9564, 0.4303, 0.9568, 0.4362, 0.9442, 0.3945, 0.9436, 0.386, 0.95, 0.3835, 0.9517, 0.392, 0.9481, 0.4442, 0.9474, 0.438, 0.9568, 0.4362, 0.9571, 0.4426, 0.9446, 0.4022, 0.9442, 0.3945, 0.9517, 0.392, 0.953, 0.3997, 0.949, 0.4509, 0.9481, 0.4442, 0.9571, 0.4426, 0.9573, 0.4496, 0.9624, 0.4773, 0.9639, 0.4679, 0.9701, 0.4718, 0.9677, 0.4803, 0.9517, 0.392, 0.95, 0.3835, 0.9562, 0.379, 0.959, 0.3872, 0.9571, 0.4426, 0.9568, 0.4362, 0.9671, 0.4357, 0.9668, 0.4429, 0.953, 0.3997, 0.9517, 0.392, 0.959, 0.3872, 0.9614, 0.3948, 0.9573, 0.4496, 0.9571, 0.4426, 0.9668, 0.4429, 0.9662, 0.4506, 0.954, 0.4066, 0.953, 0.3997, 0.9614, 0.3948, 0.9633, 0.402, 0.9574, 0.4575, 0.9573, 0.4496, 0.9662, 0.4506, 0.9652, 0.4589, 0.9548, 0.4129, 0.954, 0.4066, 0.9633, 0.402, 0.9648, 0.4089, 0.9573, 0.4663, 0.9574, 0.4575, 0.9652, 0.4589, 0.9639, 0.4679, 0.9554, 0.4188, 0.9548, 0.4129, 0.9648, 0.4089, 0.9658, 0.4155, 0.9569, 0.4758, 0.9573, 0.4663, 0.9639, 0.4679, 0.9624, 0.4773, 0.9559, 0.4245, 0.9554, 0.4188, 0.9658, 0.4155, 0.9665, 0.4222, 0.948, 0.3744, 0.9458, 0.3656, 0.9502, 0.362, 0.9532, 0.3705, 0.9562, 0.4851, 0.9569, 0.4758, 0.9624, 0.4773, 0.961, 0.4867, 0.9564, 0.4303, 0.9559, 0.4245, 0.9665, 0.4222, 0.967, 0.4288, 0.95, 0.3835, 0.948, 0.3744, 0.9532, 0.3705, 0.9562, 0.379, 0.9665, 0.4222, 0.9658, 0.4155, 0.9793, 0.4098, 0.9808, 0.419, 0.9532, 0.3705, 0.9502, 0.362, 0.9544, 0.3575, 0.9578, 0.3653, 0.961, 0.4867, 0.9624, 0.4773, 0.9677, 0.4803, 0.9657, 0.4892, 0.967, 0.4288, 0.9665, 0.4222, 0.9808, 0.419, 0.9809, 0.4286, 0.9562, 0.379, 0.9532, 0.3705, 0.9578, 0.3653, 0.9617, 0.3725, 0.9671, 0.4357, 0.967, 0.4288, 0.9809, 0.4286, 0.98, 0.4379, 0.959, 0.3872, 0.9562, 0.379, 0.9617, 0.3725, 0.9657, 0.3793, 0.9668, 0.4429, 0.9671, 0.4357, 0.98, 0.4379, 0.9782, 0.4468, 0.9614, 0.3948, 0.959, 0.3872, 0.9657, 0.3793, 0.9698, 0.3861, 0.9662, 0.4506, 0.9668, 0.4429, 0.9782, 0.4468, 0.9758, 0.4554, 0.9633, 0.402, 0.9614, 0.3948, 0.9698, 0.3861, 0.9736, 0.3933, 0.9652, 0.4589, 0.9662, 0.4506, 0.9758, 0.4554, 0.973, 0.4636, 0.9648, 0.4089, 0.9633, 0.402, 0.9736, 0.3933, 0.9769, 0.4012, 0.9639, 0.4679, 0.9652, 0.4589, 0.973, 0.4636, 0.9701, 0.4718, 0.9658, 0.4155, 0.9648, 0.4089, 0.9769, 0.4012, 0.9793, 0.4098])
me_cylinder_009.materials.append(mat_metal_4)
me_cylinder_009.use_remesh_preserve_volume = False
me_cylinder_009.use_remesh_preserve_attributes = False
me_cylinder_009.use_mirror_vertex_groups = False
me_cylinder_009.update()
me_cylinder_008 = bpy.data.meshes.new('Cylinder.008')
me_cylinder_008.from_pydata([(-3.398, 1.129e-08, 0.1495), (3.398, -1.129e-08, 0.1495), (-3.398, -0.05723, 0.1382), (3.398, -0.05723, 0.1382), (-3.398, -0.1057, 0.1057), (3.398, -0.1057, 0.1057), (-3.398, -0.1382, 0.05723), (3.398, -0.1382, 0.05723), (-3.398, -0.1495, -1.783e-08), (3.398, -0.1495, 4.754e-09), (-3.398, -0.1382, -0.05723), (3.398, -0.1382, -0.05723), (-3.398, -0.1057, -0.1057), (3.398, -0.1057, -0.1057), (-3.398, -0.05723, -0.1382), (3.398, -0.05723, -0.1382), (-3.398, -1.129e-08, -0.1495), (3.398, -3.387e-08, -0.1495), (-3.398, 0.05723, -0.1382), (3.398, 0.05723, -0.1382), (-3.398, 0.1057, -0.1057), (3.398, 0.1057, -0.1057), (-3.398, 0.1382, -0.05723), (3.398, 0.1382, -0.05723), (-3.398, 0.1495, -9.507e-09), (3.398, 0.1495, 1.307e-08), (-3.398, 0.1382, 0.05723), (3.398, 0.1382, 0.05723), (-3.398, 0.1057, 0.1057), (3.398, 0.1057, 0.1057), (-3.398, 0.05723, 0.1382), (3.398, 0.05723, 0.1382), (3.398, -0.0782, 0.1888), (3.398, -5.872e-09, 0.2043), (3.398, -0.1445, 0.1445), (3.398, -0.1888, 0.0782), (3.398, -0.2043, 3.424e-09), (3.398, -0.1888, -0.0782), (3.398, -0.1445, -0.1445), (3.398, -0.0782, -0.1888), (3.398, -3.673e-08, -0.2043), (3.398, 0.0782, -0.1888), (3.398, 0.1445, -0.1445), (3.398, 0.1888, -0.0782), (3.398, 0.2043, 1.479e-08), (3.398, 0.1888, 0.0782), (3.398, 0.1445, 0.1445), (3.398, 0.0782, 0.1888), (3.657, -0.0782, 0.1888), (3.657, -5.637e-07, 0.2043), (3.657, -0.1445, 0.1445), (3.657, -0.1888, 0.0782), (3.657, -0.2043, 5.179e-07), (3.657, -0.1888, -0.0782), (3.657, -0.1445, -0.1445), (3.657, -0.0782, -0.1888), (3.657, -5.945e-07, -0.2043), (3.657, 0.0782, -0.1888), (3.657, 0.1445, -0.1445), (3.657, 0.1888, -0.0782), (3.657, 0.2043, 5.292e-07), (3.657, 0.1888, 0.0782), (3.657, 0.1445, 0.1445), (3.657, 0.0782, 0.1888), (-3.416, 1.693e-08, 0.1539), (-3.42, -0.05723, 0.1434), (-3.433, -0.1057, 0.1135), (-3.451, -0.1382, 0.06863), (-3.473, -0.1495, 0.01576), (-3.495, -0.1382, -0.03712), (-3.514, -0.1057, -0.08194), (-3.526, -0.05723, -0.1119), (-3.53, -8.71e-09, -0.1224), (-3.526, 0.05723, -0.1119), (-3.514, 0.1057, -0.08194), (-3.495, 0.1382, -0.03712), (-3.473, 0.1495, 0.01576), (-3.451, 0.1382, 0.06863), (-3.433, 0.1057, 0.1135), (-3.42, 0.05723, 0.1434), (-3.431, 2.168e-08, 0.1649), (-3.439, -0.05723, 0.1568), (-3.462, -0.1057, 0.1339), (-3.496, -0.1382, 0.09961), (-3.537, -0.1495, 0.05915), (-3.577, -0.1382, 0.01868), (-3.611, -0.1057, -0.01563), (-3.634, -0.05723, -0.03855), (-3.642, -1.267e-08, -0.0466), (-3.634, 0.05723, -0.03855), (-3.611, 0.1057, -0.01563), (-3.577, 0.1382, 0.01868), (-3.537, 0.1495, 0.05915), (-3.496, 0.1382, 0.09961), (-3.462, 0.1057, 0.1339), (-3.439, 0.05723, 0.1568), (-3.441, 2.577e-08, 0.1808), (-3.451, -0.05723, 0.1764), (-3.481, -0.1057, 0.164), (-3.526, -0.1382, 0.1455), (-3.579, -0.1495, 0.1236), (-3.632, -0.1382, 0.1017), (-3.677, -0.1057, 0.0831), (-3.706, -0.05723, 0.07069), (-3.717, -2.161e-08, 0.06633), (-3.706, 0.05723, 0.07069), (-3.677, 0.1057, 0.0831), (-3.632, 0.1382, 0.1017), (-3.579, 0.1495, 0.1236), (-3.526, 0.1382, 0.1455), (-3.481, 0.1057, 0.164), (-3.451, 0.05723, 0.1764), (-3.444, 2.953e-08, 0.1992), (-3.455, -0.05723, 0.1992), (-3.487, -0.1057, 0.1992), (-3.536, -0.1382, 0.1992), (-3.593, -0.1495, 0.1992), (-3.65, -0.1382, 0.1992), (-3.699, -0.1057, 0.1992), (-3.731, -0.05723, 0.1992), (-3.743, -3.324e-08, 0.1992), (-3.731, 0.05723, 0.1992), (-3.699, 0.1057, 0.1992), (-3.65, 0.1382, 0.1992), (-3.593, 0.1495, 0.1992), (-3.536, 0.1382, 0.1992), (-3.487, 0.1057, 0.1992), (-3.455, 0.05723, 0.1992), (-3.459, 2.606e-08, 0.1992), (-3.469, -0.0515, 0.1992), (-3.498, -0.09516, 0.1992), (-3.542, -0.1243, 0.1992), (-3.593, -0.1346, 0.1992), (-3.645, -0.1243, 0.1992), (-3.688, -0.09516, 0.1992), (-3.717, -0.0515, 0.1992), (-3.728, -3.042e-08, 0.1992), (-3.717, 0.0515, 0.1992), (-3.688, 0.09516, 0.1992), (-3.645, 0.1243, 0.1992), (-3.593, 0.1346, 0.1992), (-3.542, 0.1243, 0.1992), (-3.498, 0.09516, 0.1992), (-3.469, 0.0515, 0.1992), (-3.459, 1.039e-06, 1.85), (-3.469, -0.0515, 1.85), (-3.498, -0.09515, 1.85), (-3.542, -0.1243, 1.85), (-3.593, -0.1346, 1.85), (-3.645, -0.1243, 1.85), (-3.688, -0.09515, 1.85), (-3.717, -0.0515, 1.85), (-3.728, 9.829e-07, 1.85), (-3.717, 0.0515, 1.85), (-3.688, 0.09516, 1.85), (-3.645, 0.1243, 1.85), (-3.593, 0.1346, 1.85), (-3.542, 0.1243, 1.85), (-3.498, 0.09516, 1.85), (-3.469, 0.0515, 1.85), (-3.459, 0.01358, 1.917), (-3.469, -0.03399, 1.937), (-3.498, -0.07433, 1.953), (-3.542, -0.1013, 1.965), (-3.593, -0.1107, 1.968), (-3.645, -0.1013, 1.965), (-3.688, -0.07433, 1.953), (-3.717, -0.03399, 1.937), (-3.728, 0.01358, 1.917), (-3.717, 0.06116, 1.897), (-3.688, 0.1015, 1.881), (-3.645, 0.1284, 1.869), (-3.593, 0.1379, 1.865), (-3.542, 0.1284, 1.869), (-3.498, 0.1015, 1.881), (-3.469, 0.06116, 1.897), (-3.459, 0.05173, 1.974), (-3.469, 0.01532, 2.01), (-3.498, -0.01555, 2.041), (-3.542, -0.03618, 2.062), (-3.593, -0.04342, 2.069), (-3.645, -0.03618, 2.062), (-3.688, -0.01555, 2.041), (-3.717, 0.01532, 2.01), (-3.728, 0.05173, 1.974), (-3.717, 0.08815, 1.937), (-3.688, 0.119, 1.906), (-3.645, 0.1396, 1.886), (-3.593, 0.1469, 1.878), (-3.542, 0.1396, 1.886), (-3.498, 0.119, 1.906), (-3.469, 0.08815, 1.937), (-3.459, 0.1086, 2.011), (-3.469, 0.08894, 2.059), (-3.498, 0.07223, 2.099), (-3.542, 0.06107, 2.126), (-3.593, 0.05715, 2.136), (-3.645, 0.06107, 2.126), (-3.688, 0.07223, 2.099), (-3.717, 0.08894, 2.059), (-3.728, 0.1086, 2.011), (-3.717, 0.1283, 1.964), (-3.688, 0.1451, 1.923), (-3.645, 0.1562, 1.896), (-3.593, 0.1601, 1.887), (-3.542, 0.1562, 1.896), (-3.498, 0.1451, 1.923), (-3.469, 0.1284, 1.964), (-3.459, 0.1756, 2.024), (-3.469, 0.1756, 2.076), (-3.498, 0.1756, 2.12), (-3.542, 0.1756, 2.149), (-3.593, 0.1756, 2.159), (-3.645, 0.1756, 2.149), (-3.688, 0.1756, 2.12), (-3.717, 0.1756, 2.076), (-3.728, 0.1756, 2.024), (-3.717, 0.1756, 1.973), (-3.688, 0.1756, 1.929), (-3.645, 0.1756, 1.9), (-3.593, 0.1756, 1.89), (-3.542, 0.1756, 1.9), (-3.498, 0.1756, 1.929), (-3.469, 0.1756, 1.973)], [], [(0, 2, 3, 1), (2, 4, 5, 3), (4, 6, 7, 5), (6, 8, 9, 7), (8, 10, 11, 9), (10, 12, 13, 11), (12, 14, 15, 13), (14, 16, 17, 15), (16, 18, 19, 17), (18, 20, 21, 19), (20, 22, 23, 21), (22, 24, 25, 23), (24, 26, 27, 25), (26, 28, 29, 27), (11, 37, 36, 9), (28, 30, 31, 29), (30, 0, 1, 31), (4, 66, 67, 6), (36, 52, 51, 35), (21, 42, 41, 19), (31, 47, 46, 29), (7, 35, 34, 5), (17, 40, 39, 15), (3, 32, 33, 1), (27, 45, 44, 25), (13, 38, 37, 11), (23, 43, 42, 21), (1, 33, 47, 31), (9, 36, 35, 7), (19, 41, 40, 17), (29, 46, 45, 27), (5, 34, 32, 3), (15, 39, 38, 13), (25, 44, 43, 23), (44, 60, 59, 43), (37, 53, 52, 36), (45, 61, 60, 44), (38, 54, 53, 37), (46, 62, 61, 45), (39, 55, 54, 38), (47, 63, 62, 46), (40, 56, 55, 39), (32, 48, 49, 33), (33, 49, 63, 47), (41, 57, 56, 40), (34, 50, 48, 32), (42, 58, 57, 41), (35, 51, 50, 34), (43, 59, 58, 42), (77, 93, 94, 78), (14, 71, 72, 16), (24, 76, 77, 26), (0, 64, 65, 2), (10, 69, 70, 12), (20, 74, 75, 22), (30, 79, 64, 0), (6, 67, 68, 8), (16, 72, 73, 18), (26, 77, 78, 28), (2, 65, 66, 4), (12, 70, 71, 14), (22, 75, 76, 24), (8, 68, 69, 10), (18, 73, 74, 20), (28, 78, 79, 30), (91, 107, 108, 92), (70, 86, 87, 71), (78, 94, 95, 79), (71, 87, 88, 72), (64, 80, 81, 65), (79, 95, 80, 64), (72, 88, 89, 73), (65, 81, 82, 66), (73, 89, 90, 74), (66, 82, 83, 67), (74, 90, 91, 75), (67, 83, 84, 68), (75, 91, 92, 76), (68, 84, 85, 69), (76, 92, 93, 77), (69, 85, 86, 70), (97, 113, 114, 98), (84, 100, 101, 85), (92, 108, 109, 93), (85, 101, 102, 86), (93, 109, 110, 94), (86, 102, 103, 87), (94, 110, 111, 95), (87, 103, 104, 88), (80, 96, 97, 81), (95, 111, 96, 80), (88, 104, 105, 89), (81, 97, 98, 82), (89, 105, 106, 90), (82, 98, 99, 83), (90, 106, 107, 91), (83, 99, 100, 84), (118, 134, 135, 119), (105, 121, 122, 106), (98, 114, 115, 99), (106, 122, 123, 107), (99, 115, 116, 100), (107, 123, 124, 108), (100, 116, 117, 101), (108, 124, 125, 109), (101, 117, 118, 102), (109, 125, 126, 110), (102, 118, 119, 103), (110, 126, 127, 111), (103, 119, 120, 104), (96, 112, 113, 97), (111, 127, 112, 96), (104, 120, 121, 105), (139, 155, 156, 140), (126, 142, 143, 127), (119, 135, 136, 120), (112, 128, 129, 113), (127, 143, 128, 112), (120, 136, 137, 121), (113, 129, 130, 114), (121, 137, 138, 122), (114, 130, 131, 115), (122, 138, 139, 123), (115, 131, 132, 116), (123, 139, 140, 124), (116, 132, 133, 117), (124, 140, 141, 125), (117, 133, 134, 118), (125, 141, 142, 126), (145, 161, 162, 146), (132, 148, 149, 133), (140, 156, 157, 141), (133, 149, 150, 134), (141, 157, 158, 142), (134, 150, 151, 135), (142, 158, 159, 143), (135, 151, 152, 136), (128, 144, 145, 129), (143, 159, 144, 128), (136, 152, 153, 137), (129, 145, 146, 130), (137, 153, 154, 138), (130, 146, 147, 131), (138, 154, 155, 139), (131, 147, 148, 132), (166, 182, 183, 167), (153, 169, 170, 154), (146, 162, 163, 147), (154, 170, 171, 155), (147, 163, 164, 148), (155, 171, 172, 156), (148, 164, 165, 149), (156, 172, 173, 157), (149, 165, 166, 150), (157, 173, 174, 158), (150, 166, 167, 151), (158, 174, 175, 159), (151, 167, 168, 152), (144, 160, 161, 145), (159, 175, 160, 144), (152, 168, 169, 153), (187, 203, 204, 188), (174, 190, 191, 175), (167, 183, 184, 168), (160, 176, 177, 161), (175, 191, 176, 160), (168, 184, 185, 169), (161, 177, 178, 162), (169, 185, 186, 170), (162, 178, 179, 163), (170, 186, 187, 171), (163, 179, 180, 164), (171, 187, 188, 172), (164, 180, 181, 165), (172, 188, 189, 173), (165, 181, 182, 166), (173, 189, 190, 174), (201, 217, 218, 202), (180, 196, 197, 181), (188, 204, 205, 189), (181, 197, 198, 182), (189, 205, 206, 190), (182, 198, 199, 183), (190, 206, 207, 191), (183, 199, 200, 184), (176, 192, 193, 177), (191, 207, 192, 176), (184, 200, 201, 185), (177, 193, 194, 178), (185, 201, 202, 186), (178, 194, 195, 179), (186, 202, 203, 187), (179, 195, 196, 180), (194, 210, 211, 195), (202, 218, 219, 203), (195, 211, 212, 196), (203, 219, 220, 204), (196, 212, 213, 197), (204, 220, 221, 205), (197, 213, 214, 198), (205, 221, 222, 206), (198, 214, 215, 199), (206, 222, 223, 207), (199, 215, 216, 200), (192, 208, 209, 193), (207, 223, 208, 192), (200, 216, 217, 201), (193, 209, 210, 194)])
me_cylinder_008.polygons.foreach_set('use_smooth', [True] * 208)
_k = set([(1, 3), (1, 31), (3, 5), (5, 7), (7, 9), (9, 11), (11, 13), (13, 15), (15, 17), (17, 19), (19, 21), (21, 23), (23, 25), (25, 27), (27, 29), (29, 31), (32, 33), (32, 34), (33, 47), (34, 35), (35, 36), (36, 37), (37, 38), (38, 39), (39, 40), (40, 41), (41, 42), (42, 43), (43, 44), (44, 45), (45, 46), (46, 47), (48, 49), (48, 50), (49, 63), (50, 51), (51, 52), (52, 53), (53, 54), (54, 55), (55, 56), (56, 57), (57, 58), (58, 59), (59, 60), (60, 61), (61, 62), (62, 63), (128, 129), (128, 143), (129, 130), (130, 131), (131, 132), (132, 133), (133, 134), (134, 135), (135, 136), (136, 137), (137, 138), (138, 139), (139, 140), (140, 141), (141, 142), (142, 143)])
me_cylinder_008.attributes.new('sharp_edge', 'BOOLEAN', 'EDGE').data.foreach_set('value', [ (min(e.vertices), max(e.vertices)) in _k for e in me_cylinder_008.edges])
_k = {(1, 3): 1.0, (3, 5): 1.0, (5, 7): 1.0, (7, 9): 1.0, (9, 11): 1.0, (11, 13): 1.0, (13, 15): 1.0, (15, 17): 1.0, (17, 19): 1.0, (19, 21): 1.0, (21, 23): 1.0, (23, 25): 1.0, (25, 27): 1.0, (27, 29): 1.0, (29, 31): 1.0, (1, 31): 1.0, (32, 33): 1.0, (32, 34): 1.0, (34, 35): 1.0, (35, 36): 1.0, (36, 37): 1.0, (37, 38): 1.0, (38, 39): 1.0, (39, 40): 1.0, (40, 41): 1.0, (41, 42): 1.0, (42, 43): 1.0, (43, 44): 1.0, (44, 45): 1.0, (45, 46): 1.0, (46, 47): 1.0, (33, 47): 1.0, (48, 49): 1.0, (48, 50): 1.0, (50, 51): 1.0, (51, 52): 1.0, (52, 53): 1.0, (53, 54): 1.0, (54, 55): 1.0, (55, 56): 1.0, (56, 57): 1.0, (57, 58): 1.0, (58, 59): 1.0, (59, 60): 1.0, (60, 61): 1.0, (61, 62): 1.0, (62, 63): 1.0, (49, 63): 1.0, (128, 129): 1.0, (129, 130): 1.0, (130, 131): 1.0, (131, 132): 1.0, (132, 133): 1.0, (133, 134): 1.0, (134, 135): 1.0, (135, 136): 1.0, (136, 137): 1.0, (137, 138): 1.0, (138, 139): 1.0, (139, 140): 1.0, (140, 141): 1.0, (141, 142): 1.0, (142, 143): 1.0, (128, 143): 1.0}
me_cylinder_008.attributes.new('crease_edge', 'FLOAT', 'EDGE').data.foreach_set('value', [_k.get((min(e.vertices), max(e.vertices)), 0.0) for e in me_cylinder_008.edges])
_uv = me_cylinder_008.uv_layers.new(name='UVMap')
_uv.uv.foreach_set('vector', [0.3609, 0.1792, 0.3625, 0.1615, 0.9562, 0.1903, 0.9556, 0.2068, 0.3625, 0.1615, 0.3667, 0.1444, 0.9567, 0.1737, 0.9562, 0.1903, 0.3667, 0.1444, 0.3714, 0.1282, 0.957, 0.1571, 0.9567, 0.1737, 0.3714, 0.1282, 0.3755, 0.1129, 0.9572, 0.1404, 0.957, 0.1571, 0.3755, 0.1129, 0.3786, 0.09857, 0.9573, 0.1238, 0.9572, 0.1404, 0.3786, 0.09857, 0.3807, 0.08493, 0.9573, 0.1072, 0.9573, 0.1238, 0.3807, 0.08493, 0.3819, 0.07178, 0.9572, 0.09057, 0.9573, 0.1072, 0.3819, 0.07178, 0.3823, 0.05881, 0.9571, 0.07405, 0.9572, 0.09057, 0.3823, 0.05881, 0.3821, 0.04551, 0.9568, 0.05765, 0.9571, 0.07405, 0.3821, 0.04551, 0.381, 0.0315, 0.9564, 0.04151, 0.9568, 0.05765, 0.381, 0.0315, 0.3791, 0.01646, 0.9557, 0.02587, 0.9564, 0.04151, 0.3791, 0.01646, 0.3764, 5.352e-05, 0.9545, 0.01115, 0.9557, 0.02587, 0.371, 0.2432, 0.3692, 0.2291, 0.9523, 0.256, 0.9503, 0.2715, 0.3692, 0.2291, 0.366, 0.2136, 0.9537, 0.2398, 0.9523, 0.256, 0.9573, 0.1238, 0.9659, 0.1234, 0.9658, 0.1402, 0.9572, 0.1404, 0.366, 0.2136, 0.3625, 0.1968, 0.9548, 0.2233, 0.9537, 0.2398, 0.3625, 0.1968, 0.3609, 0.1792, 0.9556, 0.2068, 0.9548, 0.2233, 0.3667, 0.1444, 0.3599, 0.141, 0.362, 0.1235, 0.3714, 0.1282, 0.9658, 0.1402, 0.9999, 0.1413, 0.9997, 0.1586, 0.9656, 0.1569, 0.9564, 0.04151, 0.9646, 0.04007, 0.9652, 0.05659, 0.9568, 0.05765, 0.9548, 0.2233, 0.9634, 0.2242, 0.9624, 0.2411, 0.9537, 0.2398, 0.957, 0.1571, 0.9656, 0.1569, 0.9653, 0.1737, 0.9567, 0.1737, 0.9571, 0.07405, 0.9656, 0.07326, 0.9658, 0.08995, 0.9572, 0.09057, 0.9562, 0.1903, 0.9649, 0.1906, 0.9642, 0.2074, 0.9556, 0.2068, 0.9523, 0.256, 0.961, 0.2584, 0.9585, 0.2769, 0.9503, 0.2715, 0.9573, 0.1072, 0.9659, 0.1066, 0.9659, 0.1234, 0.9573, 0.1238, 0.9557, 0.02587, 0.9634, 0.02367, 0.9646, 0.04007, 0.9564, 0.04151, 0.9556, 0.2068, 0.9642, 0.2074, 0.9634, 0.2242, 0.9548, 0.2233, 0.9572, 0.1404, 0.9658, 0.1402, 0.9656, 0.1569, 0.957, 0.1571, 0.9568, 0.05765, 0.9652, 0.05659, 0.9656, 0.07326, 0.9571, 0.07405, 0.9537, 0.2398, 0.9624, 0.2411, 0.961, 0.2584, 0.9523, 0.256, 0.9567, 0.1737, 0.9653, 0.1737, 0.9649, 0.1906, 0.9562, 0.1903, 0.9572, 0.09057, 0.9658, 0.08995, 0.9659, 0.1066, 0.9573, 0.1072, 0.9545, 0.01115, 0.9614, 0.006864, 0.9634, 0.02367, 0.9557, 0.02587, 0.9614, 0.006864, 0.9963, 5.324e-05, 0.9975, 0.01804, 0.9634, 0.02367, 0.9659, 0.1234, 0.9999, 0.1239, 0.9999, 0.1413, 0.9658, 0.1402, 0.961, 0.2584, 0.9962, 0.2657, 0.9949, 0.2836, 0.9585, 0.2769, 0.9659, 0.1066, 0.9999, 0.1064, 0.9999, 0.1239, 0.9659, 0.1234, 0.9624, 0.2411, 0.9973, 0.2472, 0.9962, 0.2657, 0.961, 0.2584, 0.9658, 0.08995, 0.9998, 0.08887, 0.9999, 0.1064, 0.9659, 0.1066, 0.9634, 0.2242, 0.9981, 0.229, 0.9973, 0.2472, 0.9624, 0.2411, 0.9656, 0.07326, 0.9996, 0.0713, 0.9998, 0.08887, 0.9658, 0.08995, 0.9649, 0.1906, 0.9991, 0.1934, 0.9987, 0.2111, 0.9642, 0.2074, 0.9642, 0.2074, 0.9987, 0.2111, 0.9981, 0.229, 0.9634, 0.2242, 0.9652, 0.05659, 0.9991, 0.05366, 0.9996, 0.0713, 0.9656, 0.07326, 0.9653, 0.1737, 0.9995, 0.176, 0.9991, 0.1934, 0.9649, 0.1906, 0.9646, 0.04007, 0.9985, 0.03591, 0.9991, 0.05366, 0.9652, 0.05659, 0.9656, 0.1569, 0.9997, 0.1586, 0.9995, 0.176, 0.9653, 0.1737, 0.9634, 0.02367, 0.9975, 0.01804, 0.9985, 0.03591, 0.9646, 0.04007, 0.361, 0.2318, 0.3532, 0.2324, 0.3534, 0.217, 0.3597, 0.2162, 0.3819, 0.07178, 0.3654, 0.07054, 0.3654, 0.05931, 0.3823, 0.05881, 0.371, 0.2432, 0.3616, 0.2447, 0.361, 0.2318, 0.3692, 0.2291, 0.3609, 0.1792, 0.3572, 0.1792, 0.3579, 0.16, 0.3625, 0.1615, 0.3786, 0.09857, 0.3646, 0.09433, 0.3652, 0.08204, 0.3807, 0.08493, 0.381, 0.0315, 0.3641, 0.03553, 0.3629, 0.02169, 0.3791, 0.01646, 0.3625, 0.1968, 0.358, 0.1982, 0.3572, 0.1792, 0.3609, 0.1792, 0.3714, 0.1282, 0.362, 0.1235, 0.3636, 0.108, 0.3755, 0.1129, 0.3823, 0.05881, 0.3654, 0.05931, 0.3649, 0.04783, 0.3821, 0.04551, 0.3692, 0.2291, 0.361, 0.2318, 0.3597, 0.2162, 0.366, 0.2136, 0.3625, 0.1615, 0.3579, 0.16, 0.3599, 0.141, 0.3667, 0.1444, 0.3807, 0.08493, 0.3652, 0.08204, 0.3654, 0.07054, 0.3819, 0.07178, 0.3791, 0.01646, 0.3629, 0.02169, 0.3612, 0.005044, 0.3764, 5.352e-05, 0.3755, 0.1129, 0.3636, 0.108, 0.3646, 0.09433, 0.3786, 0.09857, 0.3821, 0.04551, 0.3649, 0.04783, 0.3641, 0.03553, 0.381, 0.0315, 0.366, 0.2136, 0.3597, 0.2162, 0.358, 0.1982, 0.3625, 0.1968, 0.3475, 0.02535, 0.3327, 0.02829, 0.3317, 0.01259, 0.3462, 0.009157, 0.3652, 0.08204, 0.3511, 0.08239, 0.3506, 0.07154, 0.3654, 0.07054, 0.3597, 0.2162, 0.3534, 0.217, 0.3533, 0.1988, 0.358, 0.1982, 0.3654, 0.07054, 0.3506, 0.07154, 0.3501, 0.06096, 0.3654, 0.05931, 0.3572, 0.1792, 0.3532, 0.1793, 0.3529, 0.1594, 0.3579, 0.16, 0.358, 0.1982, 0.3533, 0.1988, 0.3532, 0.1793, 0.3572, 0.1792, 0.3654, 0.05931, 0.3501, 0.06096, 0.3494, 0.05016, 0.3649, 0.04783, 0.3579, 0.16, 0.3529, 0.1594, 0.3528, 0.14, 0.3599, 0.141, 0.3649, 0.04783, 0.3494, 0.05016, 0.3485, 0.03857, 0.3641, 0.03553, 0.3599, 0.141, 0.3528, 0.14, 0.3525, 0.1223, 0.362, 0.1235, 0.3641, 0.03553, 0.3485, 0.03857, 0.3475, 0.02535, 0.3629, 0.02169, 0.362, 0.1235, 0.3525, 0.1223, 0.3521, 0.1071, 0.3636, 0.108, 0.3629, 0.02169, 0.3475, 0.02535, 0.3462, 0.009157, 0.3612, 0.005044, 0.3636, 0.108, 0.3521, 0.1071, 0.3516, 0.09404, 0.3646, 0.09433, 0.3616, 0.2447, 0.3527, 0.2447, 0.3532, 0.2324, 0.361, 0.2318, 0.3646, 0.09433, 0.3516, 0.09404, 0.3511, 0.08239, 0.3652, 0.08204, 0.348, 0.16, 0.3433, 0.1616, 0.3393, 0.1449, 0.3458, 0.1412, 0.3521, 0.1071, 0.3409, 0.1098, 0.3389, 0.09703, 0.3516, 0.09404, 0.3527, 0.2447, 0.3442, 0.2431, 0.3456, 0.2312, 0.3532, 0.2324, 0.3516, 0.09404, 0.3389, 0.09703, 0.3374, 0.0854, 0.3511, 0.08239, 0.3532, 0.2324, 0.3456, 0.2312, 0.3473, 0.2163, 0.3534, 0.217, 0.3511, 0.08239, 0.3374, 0.0854, 0.3362, 0.07447, 0.3506, 0.07154, 0.3534, 0.217, 0.3473, 0.2163, 0.3487, 0.1986, 0.3533, 0.1988, 0.3506, 0.07154, 0.3362, 0.07447, 0.3352, 0.06376, 0.3501, 0.06096, 0.3532, 0.1793, 0.3492, 0.1794, 0.348, 0.16, 0.3529, 0.1594, 0.3533, 0.1988, 0.3487, 0.1986, 0.3492, 0.1794, 0.3532, 0.1793, 0.3501, 0.06096, 0.3352, 0.06376, 0.3343, 0.05286, 0.3494, 0.05016, 0.3529, 0.1594, 0.348, 0.16, 0.3458, 0.1412, 0.3528, 0.14, 0.3494, 0.05016, 0.3343, 0.05286, 0.3335, 0.04127, 0.3485, 0.03857, 0.3528, 0.14, 0.3458, 0.1412, 0.3433, 0.1244, 0.3525, 0.1223, 0.3485, 0.03857, 0.3335, 0.04127, 0.3327, 0.02829, 0.3475, 0.02535, 0.3525, 0.1223, 0.3433, 0.1244, 0.3409, 0.1098, 0.3521, 0.1071, 0.3234, 0.09166, 0.3212, 0.09289, 0.3192, 0.08047, 0.3211, 0.07972, 0.3343, 0.05286, 0.3187, 0.05521, 0.3183, 0.04268, 0.3335, 0.04127, 0.3458, 0.1412, 0.3393, 0.1449, 0.3346, 0.1299, 0.3433, 0.1244, 0.3335, 0.04127, 0.3183, 0.04268, 0.3182, 0.02963, 0.3327, 0.02829, 0.3433, 0.1244, 0.3346, 0.1299, 0.3301, 0.1166, 0.3409, 0.1098, 0.3327, 0.02829, 0.3182, 0.02963, 0.3177, 0.01526, 0.3317, 0.01259, 0.3409, 0.1098, 0.3301, 0.1166, 0.3265, 0.104, 0.3389, 0.09703, 0.3442, 0.2431, 0.3356, 0.2399, 0.3383, 0.2279, 0.3456, 0.2312, 0.3389, 0.09703, 0.3265, 0.104, 0.3234, 0.09166, 0.3374, 0.0854, 0.3456, 0.2312, 0.3383, 0.2279, 0.3413, 0.2139, 0.3473, 0.2163, 0.3374, 0.0854, 0.3234, 0.09166, 0.3211, 0.07972, 0.3362, 0.07447, 0.3473, 0.2163, 0.3413, 0.2139, 0.3441, 0.1975, 0.3487, 0.1986, 0.3362, 0.07447, 0.3211, 0.07972, 0.3196, 0.06764, 0.3352, 0.06376, 0.3492, 0.1794, 0.345, 0.1796, 0.3433, 0.1616, 0.348, 0.16, 0.3487, 0.1986, 0.3441, 0.1975, 0.345, 0.1796, 0.3492, 0.1794, 0.3352, 0.06376, 0.3196, 0.06764, 0.3187, 0.05521, 0.3343, 0.05286, 0.316, 0.02977, 0.04666, 0.08973, 0.04618, 0.07512, 0.3155, 0.01624, 0.3413, 0.2139, 0.3387, 0.2126, 0.3412, 0.1967, 0.3441, 0.1975, 0.3211, 0.07972, 0.3192, 0.08047, 0.3174, 0.06822, 0.3196, 0.06764, 0.345, 0.1796, 0.342, 0.1798, 0.3404, 0.1629, 0.3433, 0.1616, 0.3441, 0.1975, 0.3412, 0.1967, 0.342, 0.1798, 0.345, 0.1796, 0.3196, 0.06764, 0.3174, 0.06822, 0.3166, 0.05551, 0.3187, 0.05521, 0.3433, 0.1616, 0.3404, 0.1629, 0.3367, 0.1468, 0.3393, 0.1449, 0.3187, 0.05521, 0.3166, 0.05551, 0.3162, 0.0428, 0.3183, 0.04268, 0.3393, 0.1449, 0.3367, 0.1468, 0.3322, 0.1319, 0.3346, 0.1299, 0.3183, 0.04268, 0.3162, 0.0428, 0.316, 0.02977, 0.3182, 0.02963, 0.3346, 0.1299, 0.3322, 0.1319, 0.3281, 0.1181, 0.3301, 0.1166, 0.3182, 0.02963, 0.316, 0.02977, 0.3155, 0.01624, 0.3177, 0.01526, 0.3301, 0.1166, 0.3281, 0.1181, 0.3244, 0.1055, 0.3265, 0.104, 0.3356, 0.2399, 0.334, 0.2385, 0.3362, 0.2268, 0.3383, 0.2279, 0.3265, 0.104, 0.3244, 0.1055, 0.3212, 0.09289, 0.3234, 0.09166, 0.3383, 0.2279, 0.3362, 0.2268, 0.3387, 0.2126, 0.3413, 0.2139, 0.06349, 0.207, 0.05134, 0.2067, 0.05076, 0.1958, 0.06406, 0.1953, 0.3281, 0.1181, 0.06352, 0.1735, 0.06245, 0.1629, 0.3244, 0.1055, 0.334, 0.2385, 0.06052, 0.276, 0.059, 0.2619, 0.3362, 0.2268, 0.3244, 0.1055, 0.06245, 0.1629, 0.0608, 0.1521, 0.3212, 0.09289, 0.3362, 0.2268, 0.059, 0.2619, 0.0594, 0.2473, 0.3387, 0.2126, 0.3212, 0.09289, 0.0608, 0.1521, 0.05853, 0.141, 0.3192, 0.08047, 0.3387, 0.2126, 0.0594, 0.2473, 0.06085, 0.233, 0.3412, 0.1967, 0.3192, 0.08047, 0.05853, 0.141, 0.05566, 0.1294, 0.3174, 0.06822, 0.342, 0.1798, 0.06238, 0.2196, 0.06349, 0.207, 0.3404, 0.1629, 0.3412, 0.1967, 0.06085, 0.233, 0.06238, 0.2196, 0.342, 0.1798, 0.3174, 0.06822, 0.05566, 0.1294, 0.05232, 0.117, 0.3166, 0.05551, 0.3404, 0.1629, 0.06349, 0.207, 0.06406, 0.1953, 0.3367, 0.1468, 0.3166, 0.05551, 0.05232, 0.117, 0.04898, 0.1038, 0.3162, 0.0428, 0.3367, 0.1468, 0.06406, 0.1953, 0.06407, 0.1842, 0.3322, 0.1319, 0.3162, 0.0428, 0.04898, 0.1038, 0.04666, 0.08973, 0.316, 0.02977, 0.3322, 0.1319, 0.06407, 0.1842, 0.06352, 0.1735, 0.3281, 0.1181, 0.04786, 0.1566, 0.03503, 0.1584, 0.03502, 0.1473, 0.04686, 0.1459, 0.05232, 0.117, 0.04453, 0.1207, 0.04346, 0.1059, 0.04898, 0.1038, 0.06406, 0.1953, 0.05076, 0.1958, 0.05019, 0.1858, 0.06407, 0.1842, 0.04898, 0.1038, 0.04346, 0.1059, 0.04302, 0.09019, 0.04666, 0.08973, 0.06407, 0.1842, 0.05019, 0.1858, 0.04958, 0.1761, 0.06352, 0.1735, 0.04666, 0.08973, 0.04302, 0.09019, 0.0435, 0.07503, 0.04618, 0.07512, 0.06352, 0.1735, 0.04958, 0.1761, 0.04877, 0.1665, 0.06245, 0.1629, 0.06052, 0.276, 0.05797, 0.2771, 0.05541, 0.2627, 0.059, 0.2619, 0.06245, 0.1629, 0.04877, 0.1665, 0.04786, 0.1566, 0.0608, 0.1521, 0.059, 0.2619, 0.05541, 0.2627, 0.0537, 0.2472, 0.0594, 0.2473, 0.0608, 0.1521, 0.04786, 0.1566, 0.04686, 0.1459, 0.05853, 0.141, 0.0594, 0.2473, 0.0537, 0.2472, 0.05268, 0.2322, 0.06085, 0.233, 0.05853, 0.141, 0.04686, 0.1459, 0.04574, 0.134, 0.05566, 0.1294, 0.06238, 0.2196, 0.05195, 0.2187, 0.05134, 0.2067, 0.06349, 0.207, 0.06085, 0.233, 0.05268, 0.2322, 0.05195, 0.2187, 0.06238, 0.2196, 0.05566, 0.1294, 0.04574, 0.134, 0.04453, 0.1207, 0.05232, 0.117, 0.03921, 0.08974, 0.03548, 0.08833, 0.0381, 0.0734, 0.04079, 0.07445, 0.0537, 0.2472, 0.04798, 0.2494, 0.04453, 0.2348, 0.05268, 0.2322, 0.04686, 0.1459, 0.03502, 0.1473, 0.03542, 0.135, 0.04574, 0.134, 0.05195, 0.2187, 0.04171, 0.2216, 0.03956, 0.2097, 0.05134, 0.2067, 0.05268, 0.2322, 0.04453, 0.2348, 0.04171, 0.2216, 0.05195, 0.2187, 0.04574, 0.134, 0.03542, 0.135, 0.03628, 0.1211, 0.04453, 0.1207, 0.05134, 0.2067, 0.03956, 0.2097, 0.03798, 0.1988, 0.05076, 0.1958, 0.04453, 0.1207, 0.03628, 0.1211, 0.0376, 0.1058, 0.04346, 0.1059, 0.05076, 0.1958, 0.03798, 0.1988, 0.03684, 0.1886, 0.05019, 0.1858, 0.04346, 0.1059, 0.0376, 0.1058, 0.03921, 0.08974, 0.04302, 0.09019, 0.05019, 0.1858, 0.03684, 0.1886, 0.03605, 0.1787, 0.04958, 0.1761, 0.04302, 0.09019, 0.03921, 0.08974, 0.04079, 0.07445, 0.0435, 0.07503, 0.04958, 0.1761, 0.03605, 0.1787, 0.03539, 0.1687, 0.04877, 0.1665, 0.05797, 0.2771, 0.05544, 0.2786, 0.05178, 0.2645, 0.05541, 0.2627, 0.04877, 0.1665, 0.03539, 0.1687, 0.03503, 0.1584, 0.04786, 0.1566, 0.05541, 0.2627, 0.05178, 0.2645, 0.04798, 0.2494, 0.0537, 0.2472, 0.02793, 0.1181, 0.02025, 0.1109, 0.02673, 0.09883, 0.03183, 0.1035, 0.03605, 0.1787, 0.02093, 0.1815, 0.02042, 0.1697, 0.03539, 0.1687, 0.05544, 0.2786, 0.05299, 0.2806, 0.04836, 0.2672, 0.05178, 0.2645, 0.03539, 0.1687, 0.02042, 0.1697, 0.02084, 0.1576, 0.03503, 0.1584, 0.05178, 0.2645, 0.04836, 0.2672, 0.04267, 0.2537, 0.04798, 0.2494, 0.03503, 0.1584, 0.02084, 0.1576, 0.02222, 0.1451, 0.03502, 0.1473, 0.04798, 0.2494, 0.04267, 0.2537, 0.0368, 0.2408, 0.04453, 0.2348, 0.03502, 0.1473, 0.02222, 0.1451, 0.02461, 0.1319, 0.03542, 0.135, 0.04171, 0.2216, 0.03158, 0.2285, 0.02738, 0.2165, 0.03956, 0.2097, 0.04453, 0.2348, 0.0368, 0.2408, 0.03158, 0.2285, 0.04171, 0.2216, 0.03542, 0.135, 0.02461, 0.1319, 0.02793, 0.1181, 0.03628, 0.1211, 0.03956, 0.2097, 0.02738, 0.2165, 0.02425, 0.2048, 0.03798, 0.1988, 0.03628, 0.1211, 0.02793, 0.1181, 0.03183, 0.1035, 0.0376, 0.1058, 0.03798, 0.1988, 0.02425, 0.2048, 0.02212, 0.1932, 0.03684, 0.1886, 0.0376, 0.1058, 0.03183, 0.1035, 0.03548, 0.08833, 0.03921, 0.08974, 0.03684, 0.1886, 0.02212, 0.1932, 0.02093, 0.1815, 0.03605, 0.1787, 0.02425, 0.2048, 0.00777, 0.2171, 0.002831, 0.2021, 0.02212, 0.1932, 0.03183, 0.1035, 0.02673, 0.09883, 0.03206, 0.08599, 0.03548, 0.08833, 0.02212, 0.1932, 0.002831, 0.2021, 5.324e-05, 0.1853, 0.02093, 0.1815, 0.03548, 0.08833, 0.03206, 0.08599, 0.03543, 0.07193, 0.0381, 0.0734, 0.02093, 0.1815, 5.324e-05, 0.1853, 0.0003928, 0.168, 0.02042, 0.1697, 0.05299, 0.2806, 0.05062, 0.283, 0.04537, 0.2707, 0.04836, 0.2672, 0.02042, 0.1697, 0.0003928, 0.168, 0.003079, 0.1516, 0.02084, 0.1576, 0.04836, 0.2672, 0.04537, 0.2707, 0.03835, 0.2601, 0.04267, 0.2537, 0.02084, 0.1576, 0.003079, 0.1516, 0.007673, 0.1367, 0.02222, 0.1451, 0.04267, 0.2537, 0.03835, 0.2601, 0.03031, 0.2507, 0.0368, 0.2408, 0.02222, 0.1451, 0.007673, 0.1367, 0.01362, 0.1232, 0.02461, 0.1319, 0.03158, 0.2285, 0.02209, 0.241, 0.01437, 0.23, 0.02738, 0.2165, 0.0368, 0.2408, 0.03031, 0.2507, 0.02209, 0.241, 0.03158, 0.2285, 0.02461, 0.1319, 0.01362, 0.1232, 0.02025, 0.1109, 0.02793, 0.1181, 0.02738, 0.2165, 0.01437, 0.23, 0.00777, 0.2171, 0.02425, 0.2048])
me_cylinder_008.materials.append(mat_metal_4)
me_cylinder_008.use_remesh_preserve_volume = False
me_cylinder_008.use_remesh_preserve_attributes = False
me_cylinder_008.use_mirror_vertex_groups = False
me_cylinder_008.update()

# ---- objects
ob_cube_005 = bpy.data.objects.new('Cube.005', me_cube_020)
ob_cube_003 = bpy.data.objects.new('Cube.003', me_cube_009)
ob_cube_002 = bpy.data.objects.new('Cube.002', me_cube_006)
ob_cube_001 = bpy.data.objects.new('Cube.001', me_cube_005)
ob_cube = bpy.data.objects.new('Cube', me_cube_004)
ob_cylinder_003 = bpy.data.objects.new('Cylinder.003', me_cylinder_011)
ob_cylinder_002 = bpy.data.objects.new('Cylinder.002', me_cylinder_010)
ob_cylinder_001 = bpy.data.objects.new('Cylinder.001', me_cylinder_009)
ob_cylinder = bpy.data.objects.new('Cylinder', me_cylinder_008)

# ---- transforms, parenting, visibility, modifiers, constraints
ob_cube_005.location = (4.121, -1.183, -0.2399)
ob_cube_005.rotation_euler = (-0.463, -0.0, 0.0)
ob_cube_005.scale = (0.1024, 0.1024, 0.1024)
ob_cube_005.lineart.crease_threshold = 0.0
ob_cube_003.location = (4.121, -1.183, -0.2399)
ob_cube_003.rotation_euler = (-0.463, -0.0, 0.0)
ob_cube_003.scale = (0.1024, 0.1024, 0.1024)
ob_cube_003.lineart.crease_threshold = 0.0
ob_cube_002.location = (4.584, -0.8274, 0.8919)
ob_cube_002.scale = (0.7405, 0.4266, 0.7405)
ob_cube_002.lineart.crease_threshold = 0.0
_m = ob_cube_002.modifiers.new('Bevel', 'BEVEL')
_m.width = 0.02
_m.width_pct = 0.02
_m.limit_method = 'WEIGHT'
_m.use_clamp_overlap = False
_m.profile = 0.7
_m.spread = 0.0
_m = ob_cube_002.modifiers.new('Auto Smooth', 'NODES')
_m.node_group = ng_auto_smooth
_gi = [s.identifier for s in ng_auto_smooth.interface.items_tree if s.item_type == 'SOCKET' and s.in_out == 'INPUT']
_m[_gi[1]] = 1.047  # Angle
ob_cube_001.location = (4.584, -1.244, -0.472)
ob_cube_001.rotation_euler = (-0.464, -0.0, 0.0)
ob_cube_001.scale = (0.7374, 0.0859, 0.4781)
ob_cube_001.lineart.crease_threshold = 0.0
ob_cube.location = (4.584, -0.8274, 0.8919)
ob_cube.scale = (0.7405, 0.4266, 0.7405)
ob_cube.lineart.crease_threshold = 0.0
_m = ob_cube.modifiers.new('Bevel', 'BEVEL')
_m.width = 0.02
_m.width_pct = 0.02
_m.limit_method = 'WEIGHT'
_m.use_clamp_overlap = False
_m.profile = 0.7
_m.spread = 0.0
_m = ob_cube.modifiers.new('Auto Smooth', 'NODES')
_m.node_group = ng_auto_smooth
_gi = [s.identifier for s in ng_auto_smooth.interface.items_tree if s.item_type == 'SOCKET' and s.in_out == 'INPUT']
_m[_gi[1]] = 1.047  # Angle
ob_cylinder_003.location = (4.584, 0.5072, -3.848)
ob_cylinder_003.scale = (1.618, 1.618, 0.2206)
ob_cylinder_003.lineart.crease_threshold = 0.0
_m = ob_cylinder_003.modifiers.new('Auto Smooth', 'NODES')
_m.node_group = ng_auto_smooth
_gi = [s.identifier for s in ng_auto_smooth.interface.items_tree if s.item_type == 'SOCKET' and s.in_out == 'INPUT']
_m[_gi[1]] = 1.047  # Angle
ob_cylinder_002.location = (4.584, 0.5072, -3.848)
ob_cylinder_002.scale = (1.618, 1.618, 0.2206)
ob_cylinder_002.lineart.crease_threshold = 0.0
_m = ob_cylinder_002.modifiers.new('Auto Smooth', 'NODES')
_m.node_group = ng_auto_smooth
_gi = [s.identifier for s in ng_auto_smooth.interface.items_tree if s.item_type == 'SOCKET' and s.in_out == 'INPUT']
_m[_gi[1]] = 1.047  # Angle
ob_cylinder_001.location = (3.492, 0.0, 0.4384)
ob_cylinder_001.rotation_euler = (-1.344e-07, -1.571, 0.0)
ob_cylinder_001.lineart.crease_threshold = 0.0
ob_cylinder.location = (0.0, 0.0, 0.0)
ob_cylinder.lineart.crease_threshold = 0.0
_m = ob_cylinder.modifiers.new('Auto Smooth', 'NODES')
_m.node_group = ng_auto_smooth
_gi = [s.identifier for s in ng_auto_smooth.interface.items_tree if s.item_type == 'SOCKET' and s.in_out == 'INPUT']
_m[_gi[1]] = 1.047  # Angle

# ---- collection membership
col_collection_1.objects.link(ob_cube_005)
col_collection_1.objects.link(ob_cube_003)
col_collection_1.objects.link(ob_cube_002)
col_collection_1.objects.link(ob_cube_001)
col_collection_1.objects.link(ob_cube)
col_collection_1.objects.link(ob_cylinder_003)
col_collection_1.objects.link(ob_cylinder_002)
col_collection_1.objects.link(ob_cylinder_001)
col_collection_1.objects.link(ob_cylinder)

# ---- scene / render settings (as saved in the file)
scene.frame_start = 1; scene.frame_end = 250; scene.frame_set(0)
scene.render.engine = 'CYCLES'
scene.render.resolution_percentage = 50
scene.render.dither_intensity = 0.0
scene.cycles.use_denoising = False
scene.cycles.samples = 128
scene.cycles.sampling_pattern = 'TABULATED_SOBOL'
scene.cycles.light_sampling_threshold = 0.0
scene.cycles.use_adaptive_sampling = False
scene.cycles.use_light_tree = False
scene.cycles.blur_glossy = 0.0
scene.cycles.sample_clamp_indirect = 0.0
scene.view_settings.view_transform = 'Standard'
bpy.context.view_layer.update()

# ---- added for rendering (the .blend has no active camera and no usable light): camera, sun
cam_auto = bpy.data.cameras.new('AutoCamera')
cam_auto.lens = 50.0
cam_auto.sensor_width = 36.0
cam_auto.clip_end = 1000.0
ob_auto_camera = bpy.data.objects.new('AutoCamera', cam_auto)
scene.collection.objects.link(ob_auto_camera)
ob_auto_camera.location = (13.2111, -14.1011, 9.23012)
ob_auto_camera.rotation_euler = (1.09748, -7.21219e-08, 0.694738)
scene.camera = ob_auto_camera
light_auto_sun = bpy.data.lights.new('AutoSun', 'SUN')
light_auto_sun.energy = 3.0
light_auto_sun.angle = 0.0523599
ob_auto_sun = bpy.data.objects.new('AutoSun', light_auto_sun)
scene.collection.objects.link(ob_auto_sun)
ob_auto_sun.rotation_euler = (0.872665, 0.174533, 0.523599)
bpy.context.view_layer.update()

